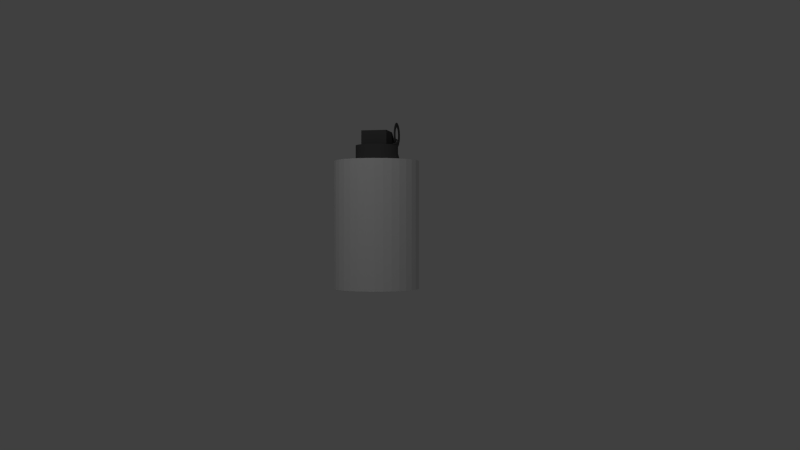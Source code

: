 # Source: KnockerZ_SmokeGrenade.blend  (saved by Blender 2.72.0; exported with 4.5.12 LTS)
import bpy
from mathutils import Matrix  # noqa: F401  (used for matrix-valued properties, if any)

bpy.ops.wm.read_factory_settings(use_empty=True)
scene = bpy.context.scene
scene.name = 'Scene'

# ---- collections
col_collection_1 = bpy.data.collections.new('Collection 1'); scene.collection.children.link(col_collection_1)

# ---- materials (node trees are filled in below, after node groups)
mat_toppart_material = bpy.data.materials.new('TopPart_Material')
mat_toppart_material.alpha_threshold = 0.0
mat_toppart_material.use_transparent_shadow = False
mat_toppart_material.diffuse_color = (0.0865, 0.0865, 0.0865, 1.0)
mat_toppart_material.roughness = 0.5
mat_mainpart_material = bpy.data.materials.new('MainPart_Material')
mat_mainpart_material.alpha_threshold = 0.0
mat_mainpart_material.use_transparent_shadow = False
mat_mainpart_material.roughness = 0.5

# ---- material node trees

# ---- world
world_world = bpy.data.worlds.new('World'); scene.world = world_world
world_world.color = (0.05088, 0.05088, 0.05088)
world_world.use_sun_shadow = False
world_world.sun_shadow_jitter_overblur = 0.0
world_world.cycles.sampling_method = 'MANUAL'
world_world.cycles.sample_map_resolution = 256

# ---- cameras
cam_camera = bpy.data.cameras.new('Camera')
cam_camera.clip_end = 100.0
cam_camera.lens = 35.0
cam_camera.sensor_width = 32.0
cam_camera.sensor_height = 18.0
cam_camera.display_size = 2.0
cam_camera.dof.focus_distance = 0.0
cam_camera.dof.aperture_fstop = 128.0

# ---- lights
light_spot = bpy.data.lights.new('Spot', 'SPOT')
light_spot.transmission_factor = 0.0
light_spot.energy = 100.0
light_spot.shadow_buffer_clip_start = 0.5
light_spot.shadow_soft_size = 0.1
light_spot.shadow_maximum_resolution = 0.006
light_spot.use_absolute_resolution = True
light_spot.cycles.use_multiple_importance_sampling = False
light_spot_006 = bpy.data.lights.new('Spot.006', 'SPOT')
light_spot_006.transmission_factor = 0.0
light_spot_006.energy = 100.0
light_spot_006.shadow_buffer_clip_start = 0.5
light_spot_006.shadow_soft_size = 0.1
light_spot_006.shadow_maximum_resolution = 0.006
light_spot_006.use_absolute_resolution = True
light_spot_006.cycles.use_multiple_importance_sampling = False
light_spot_001 = bpy.data.lights.new('Spot.001', 'SPOT')
light_spot_001.transmission_factor = 0.0
light_spot_001.energy = 100.0
light_spot_001.shadow_buffer_clip_start = 0.5
light_spot_001.shadow_soft_size = 0.1
light_spot_001.shadow_maximum_resolution = 0.006
light_spot_001.use_absolute_resolution = True
light_spot_001.cycles.use_multiple_importance_sampling = False

# ---- meshes
me_torus = bpy.data.meshes.new('Torus')
me_torus.from_pydata([(0.3242, 0.3939, -2.665), (0.4492, 0.465, -2.594), (0.5407, 0.6591, -2.4), (0.5742, 0.9242, -2.135), (0.5407, 1.189, -1.869), (0.4492, 1.384, -1.675), (0.3242, 1.455, -1.604), (0.1992, 1.384, -1.675), (0.1076, 1.189, -1.869), (0.07415, 0.9242, -2.135), (0.1076, 0.6591, -2.4), (0.1992, 0.465, -2.594), (0.3242, 0.7627, -2.988), (0.4492, 0.8239, -2.909), (0.5407, 0.991, -2.691), (0.5742, 1.219, -2.393), (0.5407, 1.448, -2.096), (0.4492, 1.615, -1.878), (0.3242, 1.676, -1.798), (0.1992, 1.615, -1.878), (0.1076, 1.448, -2.096), (0.07415, 1.219, -2.393), (0.1076, 0.991, -2.691), (0.1992, 0.8239, -2.909), (0.3242, 1.171, -3.261), (0.4492, 1.221, -3.174), (0.5407, 1.358, -2.936), (0.5742, 1.546, -2.611), (0.5407, 1.733, -2.287), (0.4492, 1.87, -2.049), (0.3242, 1.921, -1.962), (0.1992, 1.87, -2.049), (0.1076, 1.733, -2.287), (0.07415, 1.546, -2.611), (0.1076, 1.358, -2.936), (0.1992, 1.221, -3.174), (0.3242, 1.611, -3.478), (0.4492, 1.649, -3.385), (0.5407, 1.754, -3.131), (0.5742, 1.898, -2.785), (0.5407, 2.041, -2.439), (0.4492, 2.146, -2.185), (0.3242, 2.185, -2.092), (0.1992, 2.146, -2.185), (0.1076, 2.041, -2.439), (0.07415, 1.898, -2.785), (0.1076, 1.754, -3.131), (0.1992, 1.649, -3.385), (0.3242, 2.075, -3.636), (0.4492, 2.101, -3.539), (0.5407, 2.172, -3.273), (0.5742, 2.269, -2.911), (0.5407, 2.366, -2.549), (0.4492, 2.437, -2.284), (0.3242, 2.463, -2.187), (0.1992, 2.437, -2.284), (0.1076, 2.366, -2.549), (0.07415, 2.269, -2.911), (0.1076, 2.172, -3.273), (0.1992, 2.101, -3.539), (0.3242, 2.556, -3.731), (0.4492, 2.569, -3.632), (0.5407, 2.605, -3.359), (0.5742, 2.654, -2.988), (0.5407, 2.703, -2.616), (0.4492, 2.739, -2.344), (0.3242, 2.752, -2.244), (0.1992, 2.739, -2.344), (0.1076, 2.703, -2.616), (0.07415, 2.654, -2.988), (0.1076, 2.605, -3.359), (0.1992, 2.569, -3.632), (0.3242, 3.046, -3.763), (0.4492, 3.046, -3.663), (0.5407, 3.046, -3.388), (0.5742, 3.046, -3.013), (0.5407, 3.046, -2.638), (0.4492, 3.046, -2.364), (0.3242, 3.046, -2.263), (0.1992, 3.046, -2.364), (0.1076, 3.046, -2.638), (0.07415, 3.046, -3.013), (0.1076, 3.046, -3.388), (0.1992, 3.046, -3.663), (0.3242, 3.535, -3.731), (0.4492, 3.522, -3.632), (0.5407, 3.486, -3.359), (0.5742, 3.437, -2.988), (0.5407, 3.388, -2.616), (0.4492, 3.352, -2.344), (0.3242, 3.339, -2.244), (0.1992, 3.352, -2.344), (0.1076, 3.388, -2.616), (0.07415, 3.437, -2.988), (0.1076, 3.486, -3.359), (0.1992, 3.522, -3.632), (0.3242, 4.016, -3.636), (0.4492, 3.99, -3.539), (0.5407, 3.919, -3.273), (0.5742, 3.822, -2.911), (0.5407, 3.725, -2.549), (0.4492, 3.654, -2.284), (0.3242, 3.628, -2.187), (0.1992, 3.654, -2.284), (0.1076, 3.725, -2.549), (0.07415, 3.822, -2.911), (0.1076, 3.919, -3.273), (0.1992, 3.99, -3.539), (0.3242, 4.481, -3.478), (0.4492, 4.442, -3.385), (0.5407, 4.337, -3.131), (0.5742, 4.194, -2.785), (0.5407, 4.05, -2.439), (0.4492, 3.945, -2.185), (0.3242, 3.907, -2.092), (0.1992, 3.945, -2.185), (0.1076, 4.05, -2.439), (0.07415, 4.194, -2.785), (0.1076, 4.337, -3.131), (0.1992, 4.442, -3.385), (0.3242, 4.921, -3.261), (0.4492, 4.87, -3.174), (0.5407, 4.733, -2.936), (0.5742, 4.546, -2.611), (0.5407, 4.358, -2.287), (0.4492, 4.221, -2.049), (0.3242, 4.171, -1.962), (0.1992, 4.221, -2.049), (0.1076, 4.358, -2.287), (0.07415, 4.546, -2.611), (0.1076, 4.733, -2.936), (0.1992, 4.87, -3.174), (0.3242, 5.328, -2.988), (0.4492, 5.267, -2.909), (0.5407, 5.1, -2.691), (0.5742, 4.872, -2.393), (0.5407, 4.644, -2.096), (0.4492, 4.476, -1.878), (0.3242, 4.415, -1.798), (0.1992, 4.476, -1.878), (0.1076, 4.644, -2.096), (0.07415, 4.872, -2.393), (0.1076, 5.1, -2.691), (0.1992, 5.267, -2.909), (0.3242, 5.697, -2.665), (0.4492, 5.626, -2.594), (0.5407, 5.432, -2.4), (0.5742, 5.167, -2.135), (0.5407, 4.902, -1.869), (0.4492, 4.708, -1.675), (0.3242, 4.637, -1.604), (0.1992, 4.708, -1.675), (0.1076, 4.902, -1.869), (0.07415, 5.167, -2.135), (0.1076, 5.432, -2.4), (0.1992, 5.626, -2.594), (0.3242, 6.021, -2.296), (0.4492, 5.941, -2.235), (0.5407, 5.723, -2.068), (0.5742, 5.426, -1.84), (0.5407, 5.128, -1.611), (0.4492, 4.91, -1.444), (0.3242, 4.831, -1.383), (0.1992, 4.91, -1.444), (0.1076, 5.128, -1.611), (0.07415, 5.426, -1.84), (0.1076, 5.723, -2.068), (0.1992, 5.941, -2.235), (0.3242, 6.293, -1.888), (0.4492, 6.206, -1.838), (0.5407, 5.968, -1.701), (0.5742, 5.644, -1.513), (0.5407, 5.319, -1.326), (0.4492, 5.081, -1.189), (0.3242, 4.994, -1.138), (0.1992, 5.081, -1.189), (0.1076, 5.319, -1.326), (0.07415, 5.644, -1.513), (0.1076, 5.968, -1.701), (0.1992, 6.206, -1.838), (0.3242, 6.51, -1.448), (0.4492, 6.417, -1.41), (0.5407, 6.164, -1.305), (0.5742, 5.817, -1.161), (0.5407, 5.471, -1.018), (0.4492, 5.217, -0.9128), (0.3242, 5.124, -0.8744), (0.1992, 5.217, -0.9128), (0.1076, 5.471, -1.018), (0.07415, 5.817, -1.161), (0.1076, 6.164, -1.305), (0.1992, 6.417, -1.41), (0.3242, 6.668, -0.9839), (0.4492, 6.571, -0.9579), (0.5407, 6.306, -0.8869), (0.5742, 5.943, -0.7898), (0.5407, 5.581, -0.6927), (0.4492, 5.316, -0.6217), (0.3242, 5.219, -0.5957), (0.1992, 5.316, -0.6217), (0.1076, 5.581, -0.6927), (0.07415, 5.943, -0.7898), (0.1076, 6.306, -0.8869), (0.1992, 6.571, -0.9579), (0.3242, 6.763, -0.5028), (0.4492, 6.664, -0.4897), (0.5407, 6.392, -0.4539), (0.5742, 6.02, -0.4049), (0.5407, 5.648, -0.356), (0.4492, 5.376, -0.3201), (0.3242, 5.276, -0.307), (0.1992, 5.376, -0.3201), (0.1076, 5.648, -0.356), (0.07415, 6.02, -0.4049), (0.1076, 6.392, -0.4539), (0.1992, 6.664, -0.4897), (0.3242, 6.796, -0.01334), (0.4492, 6.695, -0.01334), (0.5407, 6.421, -0.01334), (0.5742, 6.046, -0.01334), (0.5407, 5.671, -0.01334), (0.4492, 5.396, -0.01334), (0.3242, 5.296, -0.01334), (0.1992, 5.396, -0.01334), (0.1076, 5.671, -0.01334), (0.07415, 6.046, -0.01334), (0.1076, 6.421, -0.01334), (0.1992, 6.695, -0.01334), (0.3242, 6.763, 0.4761), (0.4492, 6.664, 0.463), (0.5407, 6.392, 0.4272), (0.5742, 6.02, 0.3782), (0.5407, 5.648, 0.3293), (0.4492, 5.376, 0.2935), (0.3242, 5.276, 0.2803), (0.1992, 5.376, 0.2935), (0.1076, 5.648, 0.3293), (0.07415, 6.02, 0.3782), (0.1076, 6.392, 0.4272), (0.1992, 6.664, 0.463), (0.3242, 6.668, 0.9572), (0.4492, 6.571, 0.9312), (0.5407, 6.306, 0.8602), (0.5742, 5.943, 0.7631), (0.5407, 5.581, 0.6661), (0.4492, 5.316, 0.595), (0.3242, 5.219, 0.569), (0.1992, 5.316, 0.595), (0.1076, 5.581, 0.6661), (0.07415, 5.943, 0.7631), (0.1076, 6.306, 0.8602), (0.1992, 6.571, 0.9312), (0.3242, 6.51, 1.422), (0.4492, 6.417, 1.383), (0.5407, 6.164, 1.278), (0.5742, 5.817, 1.135), (0.5407, 5.471, 0.9912), (0.4492, 5.217, 0.8861), (0.3242, 5.124, 0.8477), (0.1992, 5.217, 0.8861), (0.1076, 5.471, 0.9912), (0.07415, 5.817, 1.135), (0.1076, 6.164, 1.278), (0.1992, 6.417, 1.383), (0.3242, 6.293, 1.862), (0.4492, 6.206, 1.811), (0.5407, 5.968, 1.674), (0.5742, 5.644, 1.487), (0.5407, 5.319, 1.299), (0.4492, 5.081, 1.162), (0.3242, 4.994, 1.112), (0.1992, 5.081, 1.162), (0.1076, 5.319, 1.299), (0.07415, 5.644, 1.487), (0.1076, 5.968, 1.674), (0.1992, 6.206, 1.811), (0.3242, 6.021, 2.27), (0.4492, 5.941, 2.208), (0.5407, 5.723, 2.041), (0.5742, 5.426, 1.813), (0.5407, 5.128, 1.585), (0.4492, 4.91, 1.418), (0.3242, 4.831, 1.356), (0.1992, 4.91, 1.418), (0.1076, 5.128, 1.585), (0.07415, 5.426, 1.813), (0.1076, 5.723, 2.041), (0.1992, 5.941, 2.208), (0.3242, 5.697, 2.638), (0.4492, 5.626, 2.567), (0.5407, 5.432, 2.373), (0.5742, 5.167, 2.108), (0.5407, 4.902, 1.843), (0.4492, 4.708, 1.649), (0.3242, 4.637, 1.578), (0.1992, 4.708, 1.649), (0.1076, 4.902, 1.843), (0.07415, 5.167, 2.108), (0.1076, 5.432, 2.373), (0.1992, 5.626, 2.567), (0.3242, 5.328, 2.962), (0.4492, 5.267, 2.882), (0.5407, 5.1, 2.664), (0.5742, 4.872, 2.367), (0.5407, 4.644, 2.069), (0.4492, 4.476, 1.851), (0.3242, 4.415, 1.772), (0.1992, 4.476, 1.851), (0.1076, 4.644, 2.069), (0.07415, 4.872, 2.367), (0.1076, 5.1, 2.664), (0.1992, 5.267, 2.882), (0.3242, 4.921, 3.234), (0.4492, 4.87, 3.147), (0.5407, 4.733, 2.909), (0.5742, 4.546, 2.585), (0.5407, 4.358, 2.26), (0.4492, 4.221, 2.022), (0.3242, 4.171, 1.935), (0.1992, 4.221, 2.022), (0.1076, 4.358, 2.26), (0.07415, 4.546, 2.585), (0.1076, 4.733, 2.909), (0.1992, 4.87, 3.147), (0.3242, 4.481, 3.451), (0.4492, 4.442, 3.358), (0.5407, 4.337, 3.105), (0.5742, 4.194, 2.758), (0.5407, 4.05, 2.412), (0.4492, 3.945, 2.158), (0.3242, 3.907, 2.065), (0.1992, 3.945, 2.158), (0.1076, 4.05, 2.412), (0.07415, 4.194, 2.758), (0.1076, 4.337, 3.105), (0.1992, 4.442, 3.358), (0.3242, 4.016, 3.609), (0.4492, 3.99, 3.512), (0.5407, 3.919, 3.247), (0.5742, 3.822, 2.884), (0.5407, 3.725, 2.522), (0.4492, 3.654, 2.257), (0.3242, 3.628, 2.16), (0.1992, 3.654, 2.257), (0.1076, 3.725, 2.522), (0.07415, 3.822, 2.884), (0.1076, 3.919, 3.247), (0.1992, 3.99, 3.512), (0.3242, 3.535, 3.705), (0.4492, 3.522, 3.605), (0.5407, 3.486, 3.333), (0.5742, 3.437, 2.961), (0.5407, 3.388, 2.589), (0.4492, 3.352, 2.317), (0.3242, 3.339, 2.217), (0.1992, 3.352, 2.317), (0.1076, 3.388, 2.589), (0.07415, 3.437, 2.961), (0.1076, 3.486, 3.333), (0.1992, 3.522, 3.605), (0.3242, 3.046, 3.737), (0.4492, 3.046, 3.636), (0.5407, 3.046, 3.362), (0.5742, 3.046, 2.987), (0.5407, 3.046, 2.612), (0.4492, 3.046, 2.337), (0.3242, 3.046, 2.237), (0.1992, 3.046, 2.337), (0.1076, 3.046, 2.612), (0.07415, 3.046, 2.987), (0.1076, 3.046, 3.362), (0.1992, 3.046, 3.636), (0.3242, 2.556, 3.705), (0.4492, 2.569, 3.605), (0.5407, 2.605, 3.333), (0.5742, 2.654, 2.961), (0.5407, 2.703, 2.589), (0.4492, 2.739, 2.317), (0.3242, 2.752, 2.217), (0.1992, 2.739, 2.317), (0.1076, 2.703, 2.589), (0.07415, 2.654, 2.961), (0.1076, 2.605, 3.333), (0.1992, 2.569, 3.605), (0.3242, 2.075, 3.609), (0.4492, 2.101, 3.512), (0.5407, 2.172, 3.247), (0.5742, 2.269, 2.884), (0.5407, 2.366, 2.522), (0.4492, 2.437, 2.257), (0.3242, 2.463, 2.16), (0.1992, 2.437, 2.257), (0.1076, 2.366, 2.522), (0.07415, 2.269, 2.884), (0.1076, 2.172, 3.247), (0.1992, 2.101, 3.512), (0.3242, 1.611, 3.451), (0.4492, 1.649, 3.358), (0.5407, 1.754, 3.105), (0.5742, 1.898, 2.758), (0.5407, 2.041, 2.412), (0.4492, 2.146, 2.158), (0.3242, 2.185, 2.065), (0.1992, 2.146, 2.158), (0.1076, 2.041, 2.412), (0.07415, 1.898, 2.758), (0.1076, 1.754, 3.105), (0.1992, 1.649, 3.358), (0.3242, 1.171, 3.234), (0.4492, 1.221, 3.147), (0.5407, 1.358, 2.909), (0.5742, 1.546, 2.585), (0.5407, 1.733, 2.26), (0.4492, 1.87, 2.022), (0.3242, 1.921, 1.935), (0.1992, 1.87, 2.022), (0.1076, 1.733, 2.26), (0.07415, 1.546, 2.585), (0.1076, 1.358, 2.909), (0.1992, 1.221, 3.147), (0.3242, 0.7627, 2.962), (0.4492, 0.8239, 2.882), (0.5407, 0.991, 2.664), (0.5742, 1.219, 2.367), (0.5407, 1.448, 2.069), (0.4492, 1.615, 1.851), (0.3242, 1.676, 1.772), (0.1992, 1.615, 1.851), (0.1076, 1.448, 2.069), (0.07415, 1.219, 2.367), (0.1076, 0.991, 2.664), (0.1992, 0.8239, 2.882), (0.3242, 0.3939, 2.638), (0.4492, 0.465, 2.567), (0.5407, 0.6591, 2.373), (0.5742, 0.9242, 2.108), (0.5407, 1.189, 1.843), (0.4492, 1.384, 1.649), (0.3242, 1.455, 1.578), (0.1992, 1.384, 1.649), (0.1076, 1.189, 1.843), (0.07415, 0.9242, 2.108), (0.1076, 0.6591, 2.373), (0.1992, 0.465, 2.567), (0.3242, 0.07049, 2.27), (0.4492, 0.1502, 2.208), (0.5407, 0.368, 2.041), (0.5742, 0.6655, 1.813), (0.5407, 0.963, 1.585), (0.4492, 1.181, 1.418), (0.3242, 1.261, 1.356), (0.1992, 1.181, 1.418), (0.1076, 0.963, 1.585), (0.07415, 0.6655, 1.813), (0.1076, 0.368, 2.041), (0.1992, 0.1502, 2.208), (0.3242, -0.202, 1.862), (0.4492, -0.115, 1.811), (0.5407, 0.1227, 1.674), (0.5742, 0.4475, 1.487), (0.5407, 0.7722, 1.299), (0.4492, 1.01, 1.162), (0.3242, 1.097, 1.112), (0.1992, 1.01, 1.162), (0.1076, 0.7722, 1.299), (0.07415, 0.4475, 1.487), (0.1076, 0.1227, 1.674), (0.1992, -0.115, 1.811), (0.3242, -0.419, 1.422), (0.4492, -0.3262, 1.383), (0.5407, -0.07253, 1.278), (0.5742, 0.2739, 1.135), (0.5407, 0.6204, 0.9912), (0.4492, 0.874, 0.8861), (0.3242, 0.9668, 0.8477), (0.1992, 0.874, 0.8861), (0.1076, 0.6204, 0.9912), (0.07415, 0.2739, 1.135), (0.1076, -0.07253, 1.278), (0.1992, -0.3262, 1.383), (0.3242, -0.5767, 0.9572), (0.4492, -0.4796, 0.9312), (0.5407, -0.2144, 0.8602), (0.5742, 0.1478, 0.7631), (0.5407, 0.51, 0.6661), (0.4492, 0.7752, 0.595), (0.3242, 0.8722, 0.569), (0.1992, 0.7752, 0.595), (0.1076, 0.51, 0.6661), (0.07415, 0.1478, 0.7631), (0.1076, -0.2144, 0.8602), (0.1992, -0.4796, 0.9312), (0.3242, -0.6724, 0.4761), (0.4492, -0.5727, 0.463), (0.5407, -0.3006, 0.4272), (0.5742, 0.07123, 0.3782), (0.5407, 0.443, 0.3293), (0.4492, 0.7152, 0.2935), (0.3242, 0.8148, 0.2803), (0.1992, 0.7152, 0.2935), (0.1076, 0.443, 0.3293), (0.07415, 0.07123, 0.3782), (0.1076, -0.3006, 0.4272), (0.1992, -0.5727, 0.463), (0.3242, -0.7044, -0.01334), (0.4492, -0.604, -0.01334), (0.5407, -0.3294, -0.01334), (0.5742, 0.04557, -0.01334), (0.5407, 0.4206, -0.01334), (0.4492, 0.6951, -0.01334), (0.3242, 0.7956, -0.01334), (0.1992, 0.6951, -0.01334), (0.1076, 0.4206, -0.01334), (0.07415, 0.04557, -0.01334), (0.1076, -0.3294, -0.01334), (0.1992, -0.604, -0.01334), (0.3242, -0.6724, -0.5028), (0.4492, -0.5727, -0.4897), (0.5407, -0.3006, -0.4539), (0.5742, 0.07123, -0.4049), (0.5407, 0.443, -0.356), (0.4492, 0.7152, -0.3201), (0.3242, 0.8148, -0.307), (0.1992, 0.7152, -0.3201), (0.1076, 0.443, -0.356), (0.07415, 0.07123, -0.4049), (0.1076, -0.3006, -0.4539), (0.1992, -0.5727, -0.4897), (0.3242, -0.5767, -0.9839), (0.4492, -0.4796, -0.9579), (0.5407, -0.2144, -0.8869), (0.5742, 0.1478, -0.7898), (0.5407, 0.51, -0.6927), (0.4492, 0.7752, -0.6217), (0.3242, 0.8722, -0.5957), (0.1992, 0.7752, -0.6217), (0.1076, 0.51, -0.6927), (0.07415, 0.1478, -0.7898), (0.1076, -0.2144, -0.8869), (0.1992, -0.4796, -0.9579), (0.3242, -0.419, -1.448), (0.4492, -0.3262, -1.41), (0.5407, -0.07253, -1.305), (0.5742, 0.2739, -1.161), (0.5407, 0.6204, -1.018), (0.4492, 0.874, -0.9128), (0.3242, 0.9668, -0.8744), (0.1992, 0.874, -0.9128), (0.1076, 0.6204, -1.018), (0.07415, 0.2739, -1.161), (0.1076, -0.07253, -1.305), (0.1992, -0.3262, -1.41), (0.3242, -0.202, -1.888), (0.4492, -0.115, -1.838), (0.5407, 0.1227, -1.701), (0.5742, 0.4475, -1.513), (0.5407, 0.7722, -1.326), (0.4492, 1.01, -1.189), (0.3242, 1.097, -1.138), (0.1992, 1.01, -1.189), (0.1076, 0.7722, -1.326), (0.07415, 0.4475, -1.513), (0.1076, 0.1227, -1.701), (0.1992, -0.115, -1.838), (0.3242, 0.07049, -2.296), (0.4492, 0.1502, -2.235), (0.5407, 0.368, -2.068), (0.5742, 0.6655, -1.84), (0.5407, 0.963, -1.611), (0.4492, 1.181, -1.444), (0.3242, 1.261, -1.383), (0.1992, 1.181, -1.444), (0.1076, 0.963, -1.611), (0.07415, 0.6655, -1.84), (0.1076, 0.368, -2.068), (0.1992, 0.1502, -2.235), (1.25, 0.0, 0.0), (1.217, 0.0, 0.125), (1.125, 0.0, 0.2165), (1.0, 0.0, 0.25), (0.875, 0.0, 0.2165), (0.7835, 0.0, 0.125), (0.75, 0.0, 3.062e-17), (0.7835, 0.0, -0.125), (0.875, 0.0, -0.2165), (1.0, 0.0, -0.25), (1.125, 0.0, -0.2165), (1.217, 0.0, -0.125), (1.239, 0.1632, 0.0), (1.206, 0.1588, 0.125), (1.115, 0.1468, 0.2165), (0.9914, 0.1305, 0.25), (0.8675, 0.1142, 0.2165), (0.7768, 0.1023, 0.125), (0.7436, 0.09789, 3.062e-17), (0.7768, 0.1023, -0.125), (0.8675, 0.1142, -0.2165), (0.9914, 0.1305, -0.25), (1.115, 0.1468, -0.2165), (1.206, 0.1588, -0.125), (1.207, 0.3235, 0.0), (1.175, 0.3149, 0.125), (1.087, 0.2912, 0.2165), (0.9659, 0.2588, 0.25), (0.8452, 0.2265, 0.2165), (0.7568, 0.2028, 0.125), (0.7244, 0.1941, 3.062e-17), (0.7568, 0.2028, -0.125), (0.8452, 0.2265, -0.2165), (0.9659, 0.2588, -0.25), (1.087, 0.2912, -0.2165), (1.175, 0.3149, -0.125), (1.155, 0.4784, 0.0), (1.124, 0.4655, 0.125), (1.039, 0.4305, 0.2165), (0.9239, 0.3827, 0.25), (0.8084, 0.3348, 0.2165), (0.7239, 0.2998, 0.125), (0.6929, 0.287, 3.062e-17), (0.7239, 0.2998, -0.125), (0.8084, 0.3348, -0.2165), (0.9239, 0.3827, -0.25), (1.039, 0.4305, -0.2165), (1.124, 0.4655, -0.125), (1.083, 0.625, 0.0), (1.054, 0.6083, 0.125), (0.9743, 0.5625, 0.2165), (0.866, 0.5, 0.25), (0.7578, 0.4375, 0.2165), (0.6785, 0.3917, 0.125), (0.6495, 0.375, 3.062e-17), (0.6785, 0.3917, -0.125), (0.7578, 0.4375, -0.2165), (0.866, 0.5, -0.25), (0.9743, 0.5625, -0.2165), (1.054, 0.6083, -0.125), (0.9917, 0.761, 0.0), (0.9651, 0.7406, 0.125), (0.8925, 0.6849, 0.2165), (0.7934, 0.6088, 0.25), (0.6942, 0.5327, 0.2165), (0.6216, 0.477, 0.125), (0.595, 0.4566, 3.062e-17), (0.6216, 0.477, -0.125), (0.6942, 0.5327, -0.2165), (0.7934, 0.6088, -0.25), (0.8925, 0.6849, -0.2165), (0.9651, 0.7406, -0.125), (0.8839, 0.8839, 0.0), (0.8602, 0.8602, 0.125), (0.7955, 0.7955, 0.2165), (0.7071, 0.7071, 0.25), (0.6187, 0.6187, 0.2165), (0.554, 0.554, 0.125), (0.5303, 0.5303, 3.062e-17), (0.554, 0.554, -0.125), (0.6187, 0.6187, -0.2165), (0.7071, 0.7071, -0.25), (0.7955, 0.7955, -0.2165), (0.8602, 0.8602, -0.125), (0.761, 0.9917, 0.0), (0.7406, 0.9651, 0.125), (0.6849, 0.8925, 0.2165), (0.6088, 0.7934, 0.25), (0.5327, 0.6942, 0.2165), (0.477, 0.6216, 0.125), (0.4566, 0.595, 3.062e-17), (0.477, 0.6216, -0.125), (0.5327, 0.6942, -0.2165), (0.6088, 0.7934, -0.25), (0.6849, 0.8925, -0.2165), (0.7406, 0.9651, -0.125), (0.625, 1.083, 0.0), (0.6083, 1.054, 0.125), (0.5625, 0.9743, 0.2165), (0.5, 0.866, 0.25), (0.4375, 0.7578, 0.2165), (0.3917, 0.6785, 0.125), (0.375, 0.6495, 3.062e-17), (0.3917, 0.6785, -0.125), (0.4375, 0.7578, -0.2165), (0.5, 0.866, -0.25), (0.5625, 0.9743, -0.2165), (0.6083, 1.054, -0.125), (0.4784, 1.155, 0.0), (0.4655, 1.124, 0.125), (0.4305, 1.039, 0.2165), (0.3827, 0.9239, 0.25), (0.3348, 0.8084, 0.2165), (0.2998, 0.7239, 0.125), (0.287, 0.6929, 3.062e-17), (0.2998, 0.7239, -0.125), (0.3348, 0.8084, -0.2165), (0.3827, 0.9239, -0.25), (0.4305, 1.039, -0.2165), (0.4655, 1.124, -0.125), (0.3235, 1.207, 0.0), (0.3149, 1.175, 0.125), (0.2912, 1.087, 0.2165), (0.2588, 0.9659, 0.25), (0.2265, 0.8452, 0.2165), (0.2028, 0.7568, 0.125), (0.1941, 0.7244, 3.062e-17), (0.2028, 0.7568, -0.125), (0.2265, 0.8452, -0.2165), (0.2588, 0.9659, -0.25), (0.2912, 1.087, -0.2165), (0.3149, 1.175, -0.125), (0.1632, 1.239, 0.0), (0.1588, 1.206, 0.125), (0.1468, 1.115, 0.2165), (0.1305, 0.9914, 0.25), (0.1142, 0.8675, 0.2165), (0.1023, 0.7768, 0.125), (0.09789, 0.7436, 3.062e-17), (0.1023, 0.7768, -0.125), (0.1142, 0.8675, -0.2165), (0.1305, 0.9914, -0.25), (0.1468, 1.115, -0.2165), (0.1588, 1.206, -0.125), (5.96e-08, 1.25, 0.0), (1.192e-07, 1.217, 0.125), (1.192e-07, 1.125, 0.2165), (8.941e-08, 1.0, 0.25), (8.941e-08, 0.875, 0.2165), (5.96e-08, 0.7835, 0.125), (8.941e-08, 0.75, 3.062e-17), (5.96e-08, 0.7835, -0.125), (8.941e-08, 0.875, -0.2165), (8.941e-08, 1.0, -0.25), (1.192e-07, 1.125, -0.2165), (1.192e-07, 1.217, -0.125), (-0.1632, 1.239, 0.0), (-0.1588, 1.206, 0.125), (-0.1468, 1.115, 0.2165), (-0.1305, 0.9914, 0.25), (-0.1142, 0.8675, 0.2165), (-0.1023, 0.7768, 0.125), (-0.09789, 0.7436, 3.062e-17), (-0.1023, 0.7768, -0.125), (-0.1142, 0.8675, -0.2165), (-0.1305, 0.9914, -0.25), (-0.1468, 1.115, -0.2165), (-0.1588, 1.206, -0.125), (-0.3235, 1.207, 0.0), (-0.3149, 1.175, 0.125), (-0.2912, 1.087, 0.2165), (-0.2588, 0.9659, 0.25), (-0.2265, 0.8452, 0.2165), (-0.2028, 0.7568, 0.125), (-0.1941, 0.7244, 3.062e-17), (-0.2028, 0.7568, -0.125), (-0.2265, 0.8452, -0.2165), (-0.2588, 0.9659, -0.25), (-0.2912, 1.087, -0.2165), (-0.3149, 1.175, -0.125), (-0.4784, 1.155, 0.0), (-0.4655, 1.124, 0.125), (-0.4305, 1.039, 0.2165), (-0.3827, 0.9239, 0.25), (-0.3348, 0.8084, 0.2165), (-0.2998, 0.7239, 0.125), (-0.287, 0.6929, 3.062e-17), (-0.2998, 0.7239, -0.125), (-0.3348, 0.8084, -0.2165), (-0.3827, 0.9239, -0.25), (-0.4305, 1.039, -0.2165), (-0.4655, 1.124, -0.125), (-0.625, 1.083, 0.0), (-0.6083, 1.054, 0.125), (-0.5625, 0.9743, 0.2165), (-0.5, 0.866, 0.25), (-0.4375, 0.7578, 0.2165), (-0.3917, 0.6785, 0.125), (-0.375, 0.6495, 3.062e-17), (-0.3917, 0.6785, -0.125), (-0.4375, 0.7578, -0.2165), (-0.5, 0.866, -0.25), (-0.5625, 0.9743, -0.2165), (-0.6083, 1.054, -0.125), (-0.761, 0.9917, 0.0), (-0.7406, 0.9651, 0.125), (-0.6849, 0.8925, 0.2165), (-0.6088, 0.7934, 0.25), (-0.5327, 0.6942, 0.2165), (-0.477, 0.6216, 0.125), (-0.4566, 0.595, 3.062e-17), (-0.477, 0.6216, -0.125), (-0.5327, 0.6942, -0.2165), (-0.6088, 0.7934, -0.25), (-0.6849, 0.8925, -0.2165), (-0.7406, 0.9651, -0.125), (-0.8839, 0.8839, 0.0), (-0.8602, 0.8602, 0.125), (-0.7955, 0.7955, 0.2165), (-0.7071, 0.7071, 0.25), (-0.6187, 0.6187, 0.2165), (-0.554, 0.554, 0.125), (-0.5303, 0.5303, 3.062e-17), (-0.554, 0.554, -0.125), (-0.6187, 0.6187, -0.2165), (-0.7071, 0.7071, -0.25), (-0.7955, 0.7955, -0.2165), (-0.8602, 0.8602, -0.125), (-0.9917, 0.761, 0.0), (-0.9651, 0.7406, 0.125), (-0.8925, 0.6849, 0.2165), (-0.7934, 0.6088, 0.25), (-0.6942, 0.5327, 0.2165), (-0.6216, 0.477, 0.125), (-0.595, 0.4566, 3.062e-17), (-0.6216, 0.477, -0.125), (-0.6942, 0.5327, -0.2165), (-0.7934, 0.6088, -0.25), (-0.8925, 0.6849, -0.2165), (-0.9651, 0.7406, -0.125), (-1.083, 0.625, 0.0), (-1.054, 0.6083, 0.125), (-0.9743, 0.5625, 0.2165), (-0.866, 0.5, 0.25), (-0.7578, 0.4375, 0.2165), (-0.6785, 0.3917, 0.125), (-0.6495, 0.375, 3.062e-17), (-0.6785, 0.3917, -0.125), (-0.7578, 0.4375, -0.2165), (-0.866, 0.5, -0.25), (-0.9743, 0.5625, -0.2165), (-1.054, 0.6083, -0.125), (-1.155, 0.4784, 0.0), (-1.124, 0.4655, 0.125), (-1.039, 0.4305, 0.2165), (-0.9239, 0.3827, 0.25), (-0.8084, 0.3348, 0.2165), (-0.7239, 0.2998, 0.125), (-0.6929, 0.287, 3.062e-17), (-0.7239, 0.2998, -0.125), (-0.8084, 0.3348, -0.2165), (-0.9239, 0.3827, -0.25), (-1.039, 0.4305, -0.2165), (-1.124, 0.4655, -0.125), (-1.207, 0.3235, 0.0), (-1.175, 0.3149, 0.125), (-1.087, 0.2912, 0.2165), (-0.9659, 0.2588, 0.25), (-0.8452, 0.2265, 0.2165), (-0.7568, 0.2028, 0.125), (-0.7244, 0.1941, 3.062e-17), (-0.7568, 0.2028, -0.125), (-0.8452, 0.2265, -0.2165), (-0.9659, 0.2588, -0.25), (-1.087, 0.2912, -0.2165), (-1.175, 0.3149, -0.125), (-1.239, 0.1632, 0.0), (-1.206, 0.1588, 0.125), (-1.115, 0.1468, 0.2165), (-0.9914, 0.1305, 0.25), (-0.8675, 0.1142, 0.2165), (-0.7768, 0.1023, 0.125), (-0.7436, 0.09789, 3.062e-17), (-0.7768, 0.1023, -0.125), (-0.8675, 0.1142, -0.2165), (-0.9914, 0.1305, -0.25), (-1.115, 0.1468, -0.2165), (-1.206, 0.1588, -0.125), (-1.25, 1.093e-07, 0.0), (-1.217, 1.064e-07, 0.125), (-1.125, 9.835e-08, 0.2165), (-1.0, 8.742e-08, 0.25), (-0.875, 7.649e-08, 0.2165), (-0.7835, 6.85e-08, 0.125), (-0.75, 6.557e-08, 3.062e-17), (-0.7835, 6.85e-08, -0.125), (-0.875, 7.649e-08, -0.2165), (-1.0, 8.742e-08, -0.25), (-1.125, 9.835e-08, -0.2165), (-1.217, 1.064e-07, -0.125), (-1.239, -0.1632, 0.0), (-1.206, -0.1588, 0.125), (-1.115, -0.1468, 0.2165), (-0.9914, -0.1305, 0.25), (-0.8675, -0.1142, 0.2165), (-0.7768, -0.1023, 0.125), (-0.7436, -0.09789, 3.062e-17), (-0.7768, -0.1023, -0.125), (-0.8675, -0.1142, -0.2165), (-0.9914, -0.1305, -0.25), (-1.115, -0.1468, -0.2165), (-1.206, -0.1588, -0.125), (-1.207, -0.3235, 0.0), (-1.175, -0.3149, 0.125), (-1.087, -0.2912, 0.2165), (-0.9659, -0.2588, 0.25), (-0.8452, -0.2265, 0.2165), (-0.7568, -0.2028, 0.125), (-0.7244, -0.1941, 3.062e-17), (-0.7568, -0.2028, -0.125), (-0.8452, -0.2265, -0.2165), (-0.9659, -0.2588, -0.25), (-1.087, -0.2912, -0.2165), (-1.175, -0.3149, -0.125), (-1.155, -0.4784, 0.0), (-1.124, -0.4655, 0.125), (-1.039, -0.4305, 0.2165), (-0.9239, -0.3827, 0.25), (-0.8084, -0.3348, 0.2165), (-0.7239, -0.2998, 0.125), (-0.6929, -0.287, 3.062e-17), (-0.7239, -0.2998, -0.125), (-0.8084, -0.3348, -0.2165), (-0.9239, -0.3827, -0.25), (-1.039, -0.4305, -0.2165), (-1.124, -0.4655, -0.125), (-1.083, -0.625, 0.0), (-1.054, -0.6083, 0.125), (-0.9743, -0.5625, 0.2165), (-0.866, -0.5, 0.25), (-0.7578, -0.4375, 0.2165), (-0.6785, -0.3917, 0.125), (-0.6495, -0.375, 3.062e-17), (-0.6785, -0.3917, -0.125), (-0.7578, -0.4375, -0.2165), (-0.866, -0.5, -0.25), (-0.9743, -0.5625, -0.2165), (-1.054, -0.6083, -0.125), (-0.9917, -0.761, 0.0), (-0.9651, -0.7406, 0.125), (-0.8925, -0.6849, 0.2165), (-0.7934, -0.6088, 0.25), (-0.6942, -0.5327, 0.2165), (-0.6216, -0.477, 0.125), (-0.595, -0.4566, 3.062e-17), (-0.6216, -0.477, -0.125), (-0.6942, -0.5327, -0.2165), (-0.7934, -0.6088, -0.25), (-0.8925, -0.6849, -0.2165), (-0.9651, -0.7406, -0.125), (-0.8839, -0.8839, 0.0), (-0.8602, -0.8602, 0.125), (-0.7955, -0.7955, 0.2165), (-0.7071, -0.7071, 0.25), (-0.6187, -0.6187, 0.2165), (-0.554, -0.554, 0.125), (-0.5303, -0.5303, 3.062e-17), (-0.554, -0.554, -0.125), (-0.6187, -0.6187, -0.2165), (-0.7071, -0.7071, -0.25), (-0.7955, -0.7955, -0.2165), (-0.8602, -0.8602, -0.125), (-0.761, -0.9917, 0.0), (-0.7406, -0.9651, 0.125), (-0.6849, -0.8925, 0.2165), (-0.6088, -0.7934, 0.25), (-0.5327, -0.6942, 0.2165), (-0.477, -0.6216, 0.125), (-0.4566, -0.595, 3.062e-17), (-0.477, -0.6216, -0.125), (-0.5327, -0.6942, -0.2165), (-0.6088, -0.7934, -0.25), (-0.6849, -0.8925, -0.2165), (-0.7406, -0.9651, -0.125), (-0.625, -1.083, 0.0), (-0.6083, -1.054, 0.125), (-0.5625, -0.9743, 0.2165), (-0.5, -0.866, 0.25), (-0.4375, -0.7578, 0.2165), (-0.3917, -0.6785, 0.125), (-0.375, -0.6495, 3.062e-17), (-0.3917, -0.6785, -0.125), (-0.4375, -0.7578, -0.2165), (-0.5, -0.866, -0.25), (-0.5625, -0.9743, -0.2165), (-0.6083, -1.054, -0.125), (-0.4784, -1.155, 0.0), (-0.4655, -1.124, 0.125), (-0.4305, -1.039, 0.2165), (-0.3827, -0.9239, 0.25), (-0.3348, -0.8084, 0.2165), (-0.2998, -0.7239, 0.125), (-0.287, -0.6929, 3.062e-17), (-0.2998, -0.7239, -0.125), (-0.3348, -0.8084, -0.2165), (-0.3827, -0.9239, -0.25), (-0.4305, -1.039, -0.2165), (-0.4655, -1.124, -0.125), (-0.3235, -1.207, 0.0), (-0.3149, -1.175, 0.125), (-0.2912, -1.087, 0.2165), (-0.2588, -0.9659, 0.25), (-0.2265, -0.8452, 0.2165), (-0.2028, -0.7568, 0.125), (-0.1941, -0.7244, 3.062e-17), (-0.2028, -0.7568, -0.125), (-0.2265, -0.8452, -0.2165), (-0.2588, -0.9659, -0.25), (-0.2912, -1.087, -0.2165), (-0.3149, -1.175, -0.125), (-0.1632, -1.239, 0.0), (-0.1588, -1.206, 0.125), (-0.1468, -1.115, 0.2165), (-0.1305, -0.9914, 0.25), (-0.1142, -0.8675, 0.2165), (-0.1023, -0.7768, 0.125), (-0.0979, -0.7436, 3.062e-17), (-0.1023, -0.7768, -0.125), (-0.1142, -0.8675, -0.2165), (-0.1305, -0.9914, -0.25), (-0.1468, -1.115, -0.2165), (-0.1588, -1.206, -0.125), (5.96e-08, -1.25, 0.0), (1.192e-07, -1.217, 0.125), (1.192e-07, -1.125, 0.2165), (8.941e-08, -1.0, 0.25), (8.941e-08, -0.875, 0.2165), (5.96e-08, -0.7835, 0.125), (8.941e-08, -0.75, 3.062e-17), (5.96e-08, -0.7835, -0.125), (8.941e-08, -0.875, -0.2165), (8.941e-08, -1.0, -0.25), (1.192e-07, -1.125, -0.2165), (1.192e-07, -1.217, -0.125), (0.1632, -1.239, 0.0), (0.1588, -1.206, 0.125), (0.1468, -1.115, 0.2165), (0.1305, -0.9914, 0.25), (0.1142, -0.8675, 0.2165), (0.1023, -0.7768, 0.125), (0.09789, -0.7436, 3.062e-17), (0.1023, -0.7768, -0.125), (0.1142, -0.8675, -0.2165), (0.1305, -0.9914, -0.25), (0.1468, -1.115, -0.2165), (0.1588, -1.206, -0.125), (0.3235, -1.207, 0.0), (0.3149, -1.175, 0.125), (0.2912, -1.087, 0.2165), (0.2588, -0.9659, 0.25), (0.2265, -0.8452, 0.2165), (0.2028, -0.7568, 0.125), (0.1941, -0.7244, 3.062e-17), (0.2028, -0.7568, -0.125), (0.2265, -0.8452, -0.2165), (0.2588, -0.9659, -0.25), (0.2912, -1.087, -0.2165), (0.3149, -1.175, -0.125), (0.4784, -1.155, 0.0), (0.4655, -1.124, 0.125), (0.4305, -1.039, 0.2165), (0.3827, -0.9239, 0.25), (0.3348, -0.8084, 0.2165), (0.2998, -0.7239, 0.125), (0.287, -0.6929, 3.062e-17), (0.2998, -0.7239, -0.125), (0.3348, -0.8084, -0.2165), (0.3827, -0.9239, -0.25), (0.4305, -1.039, -0.2165), (0.4655, -1.124, -0.125), (0.625, -1.083, 0.0), (0.6083, -1.054, 0.125), (0.5625, -0.9743, 0.2165), (0.5, -0.866, 0.25), (0.4375, -0.7578, 0.2165), (0.3917, -0.6785, 0.125), (0.375, -0.6495, 3.062e-17), (0.3917, -0.6785, -0.125), (0.4375, -0.7578, -0.2165), (0.5, -0.866, -0.25), (0.5625, -0.9743, -0.2165), (0.6083, -1.054, -0.125), (0.761, -0.9917, 0.0), (0.7406, -0.9651, 0.125), (0.6849, -0.8925, 0.2165), (0.6088, -0.7934, 0.25), (0.5327, -0.6942, 0.2165), (0.477, -0.6216, 0.125), (0.4566, -0.595, 3.062e-17), (0.477, -0.6216, -0.125), (0.5327, -0.6942, -0.2165), (0.6088, -0.7934, -0.25), (0.6849, -0.8925, -0.2165), (0.7406, -0.9651, -0.125), (0.8839, -0.8839, 0.0), (0.8602, -0.8602, 0.125), (0.7955, -0.7955, 0.2165), (0.7071, -0.7071, 0.25), (0.6187, -0.6187, 0.2165), (0.554, -0.554, 0.125), (0.5303, -0.5303, 3.062e-17), (0.554, -0.554, -0.125), (0.6187, -0.6187, -0.2165), (0.7071, -0.7071, -0.25), (0.7955, -0.7955, -0.2165), (0.8602, -0.8602, -0.125), (0.9917, -0.761, 0.0), (0.9651, -0.7406, 0.125), (0.8925, -0.6849, 0.2165), (0.7934, -0.6088, 0.25), (0.6942, -0.5327, 0.2165), (0.6216, -0.477, 0.125), (0.595, -0.4566, 3.062e-17), (0.6216, -0.477, -0.125), (0.6942, -0.5327, -0.2165), (0.7934, -0.6088, -0.25), (0.8925, -0.6849, -0.2165), (0.9651, -0.7406, -0.125), (1.083, -0.625, 0.0), (1.054, -0.6083, 0.125), (0.9743, -0.5625, 0.2165), (0.866, -0.5, 0.25), (0.7578, -0.4375, 0.2165), (0.6785, -0.3917, 0.125), (0.6495, -0.375, 3.062e-17), (0.6785, -0.3917, -0.125), (0.7578, -0.4375, -0.2165), (0.866, -0.5, -0.25), (0.9743, -0.5625, -0.2165), (1.054, -0.6083, -0.125), (1.155, -0.4784, 0.0), (1.124, -0.4655, 0.125), (1.039, -0.4305, 0.2165), (0.9239, -0.3827, 0.25), (0.8084, -0.3348, 0.2165), (0.7239, -0.2998, 0.125), (0.6929, -0.287, 3.062e-17), (0.7239, -0.2998, -0.125), (0.8084, -0.3348, -0.2165), (0.9239, -0.3827, -0.25), (1.039, -0.4305, -0.2165), (1.124, -0.4655, -0.125), (1.207, -0.3235, 0.0), (1.175, -0.3149, 0.125), (1.087, -0.2912, 0.2165), (0.9659, -0.2588, 0.25), (0.8452, -0.2265, 0.2165), (0.7568, -0.2028, 0.125), (0.7244, -0.1941, 3.062e-17), (0.7568, -0.2028, -0.125), (0.8452, -0.2265, -0.2165), (0.9659, -0.2588, -0.25), (1.087, -0.2912, -0.2165), (1.175, -0.3149, -0.125), (1.239, -0.1632, 0.0), (1.206, -0.1588, 0.125), (1.115, -0.1468, 0.2165), (0.9914, -0.1305, 0.25), (0.8675, -0.1142, 0.2165), (0.7768, -0.1023, 0.125), (0.7436, -0.09789, 3.062e-17), (0.7768, -0.1023, -0.125), (0.8675, -0.1142, -0.2165), (0.9914, -0.1305, -0.25), (1.115, -0.1468, -0.2165), (1.206, -0.1588, -0.125), (-7.928, -15.04, -27.17), (-7.928, -14.15, -28.05), (-0.4282, -14.15, -28.05), (-0.4282, -15.04, -27.17), (-7.928, 2.641, -9.488), (-7.928, 3.525, -10.37), (-0.4282, 3.525, -10.37), (-0.4282, 2.641, -9.488), (-7.928, -9.326, 2.48), (-7.928, -4.023, -2.823), (-0.4282, -4.023, -2.823), (-0.4282, -9.326, 2.48), (-7.928, -4.023, 7.784), (-7.928, 1.28, 2.48), (-0.4282, 1.28, 2.48), (-0.4282, -4.023, 7.784), (-4.178, -8.743, -11.08), (-4.178, 0.09589, -2.24), (-2.959, -8.828, -10.99), (-2.959, 0.01098, -2.155), (-1.786, -9.079, -10.74), (-1.786, -0.2405, -1.903), (-0.7058, -9.488, -10.33), (-0.7058, -0.6489, -1.495), (0.2413, -10.04, -9.784), (0.2413, -1.199, -0.9453), (1.019, -10.71, -9.114), (1.019, -1.868, -0.2756), (1.596, -11.47, -8.35), (1.596, -2.632, 0.4885), (1.952, -12.3, -7.521), (1.952, -3.461, 1.318), (2.072, -13.16, -6.659), (2.072, -4.324, 2.18), (1.952, -14.02, -5.797), (1.952, -5.186, 3.042), (1.596, -14.85, -4.968), (1.596, -6.015, 3.871), (1.019, -15.62, -4.204), (1.019, -6.779, 4.635), (0.2413, -16.29, -3.534), (0.2413, -7.449, 5.305), (-0.7058, -16.84, -2.985), (-0.7058, -7.998, 5.854), (-1.786, -17.25, -2.576), (-1.786, -8.407, 6.263), (-2.959, -17.5, -2.325), (-2.959, -8.658, 6.514), (-4.178, -17.58, -2.24), (-4.178, -8.743, 6.599), (-5.397, -17.5, -2.325), (-5.397, -8.658, 6.514), (-6.57, -17.25, -2.576), (-6.57, -8.407, 6.263), (-7.65, -16.84, -2.985), (-7.65, -7.998, 5.854), (-8.598, -16.29, -3.534), (-8.598, -7.449, 5.305), (-9.375, -15.62, -4.204), (-9.375, -6.779, 4.635), (-9.952, -14.85, -4.968), (-9.952, -6.015, 3.871), (-10.31, -14.02, -5.797), (-10.31, -5.186, 3.042), (-10.43, -13.16, -6.659), (-10.43, -4.324, 2.18), (-10.31, -12.3, -7.521), (-10.31, -3.461, 1.318), (-9.952, -11.47, -8.35), (-9.952, -2.632, 0.4885), (-9.375, -10.71, -9.114), (-9.375, -1.868, -0.2756), (-8.598, -10.04, -9.784), (-8.598, -1.199, -0.9453), (-7.65, -9.488, -10.33), (-7.65, -0.6489, -1.495), (-6.57, -9.079, -10.74), (-6.57, -0.2405, -1.903), (-5.397, -8.828, -10.99), (-5.397, 0.01098, -2.155), (-7.928, -4.033, -2.813), (-7.928, 1.007, -7.853), (-0.4282, 1.007, -7.853), (-0.4282, -4.033, -2.813), (-7.928, 1.271, 2.49), (-7.928, 3.527, -10.37), (-0.4282, 3.527, -10.37), (-0.4282, 1.271, 2.49)], [], [(0, 12, 13, 1), (1, 13, 14, 2), (2, 14, 15, 3), (3, 15, 16, 4), (4, 16, 17, 5), (5, 17, 18, 6), (6, 18, 19, 7), (7, 19, 20, 8), (8, 20, 21, 9), (9, 21, 22, 10), (10, 22, 23, 11), (0, 11, 23, 12), (12, 24, 25, 13), (13, 25, 26, 14), (14, 26, 27, 15), (15, 27, 28, 16), (16, 28, 29, 17), (17, 29, 30, 18), (18, 30, 31, 19), (19, 31, 32, 20), (20, 32, 33, 21), (21, 33, 34, 22), (22, 34, 35, 23), (23, 35, 24, 12), (24, 36, 37, 25), (25, 37, 38, 26), (26, 38, 39, 27), (27, 39, 40, 28), (28, 40, 41, 29), (29, 41, 42, 30), (30, 42, 43, 31), (31, 43, 44, 32), (32, 44, 45, 33), (33, 45, 46, 34), (34, 46, 47, 35), (35, 47, 36, 24), (36, 48, 49, 37), (37, 49, 50, 38), (38, 50, 51, 39), (39, 51, 52, 40), (40, 52, 53, 41), (41, 53, 54, 42), (42, 54, 55, 43), (43, 55, 56, 44), (44, 56, 57, 45), (45, 57, 58, 46), (46, 58, 59, 47), (47, 59, 48, 36), (48, 60, 61, 49), (49, 61, 62, 50), (50, 62, 63, 51), (51, 63, 64, 52), (52, 64, 65, 53), (53, 65, 66, 54), (54, 66, 67, 55), (55, 67, 68, 56), (56, 68, 69, 57), (57, 69, 70, 58), (58, 70, 71, 59), (59, 71, 60, 48), (60, 72, 73, 61), (61, 73, 74, 62), (62, 74, 75, 63), (63, 75, 76, 64), (64, 76, 77, 65), (65, 77, 78, 66), (66, 78, 79, 67), (67, 79, 80, 68), (68, 80, 81, 69), (69, 81, 82, 70), (70, 82, 83, 71), (71, 83, 72, 60), (72, 84, 85, 73), (73, 85, 86, 74), (74, 86, 87, 75), (75, 87, 88, 76), (76, 88, 89, 77), (77, 89, 90, 78), (78, 90, 91, 79), (79, 91, 92, 80), (80, 92, 93, 81), (81, 93, 94, 82), (82, 94, 95, 83), (83, 95, 84, 72), (84, 96, 97, 85), (85, 97, 98, 86), (86, 98, 99, 87), (87, 99, 100, 88), (88, 100, 101, 89), (89, 101, 102, 90), (90, 102, 103, 91), (91, 103, 104, 92), (92, 104, 105, 93), (93, 105, 106, 94), (94, 106, 107, 95), (95, 107, 96, 84), (96, 108, 109, 97), (97, 109, 110, 98), (98, 110, 111, 99), (99, 111, 112, 100), (100, 112, 113, 101), (101, 113, 114, 102), (102, 114, 115, 103), (103, 115, 116, 104), (104, 116, 117, 105), (105, 117, 118, 106), (106, 118, 119, 107), (107, 119, 108, 96), (108, 120, 121, 109), (109, 121, 122, 110), (110, 122, 123, 111), (111, 123, 124, 112), (112, 124, 125, 113), (113, 125, 126, 114), (114, 126, 127, 115), (115, 127, 128, 116), (116, 128, 129, 117), (117, 129, 130, 118), (118, 130, 131, 119), (119, 131, 120, 108), (120, 132, 133, 121), (121, 133, 134, 122), (122, 134, 135, 123), (123, 135, 136, 124), (124, 136, 137, 125), (125, 137, 138, 126), (126, 138, 139, 127), (127, 139, 140, 128), (128, 140, 141, 129), (129, 141, 142, 130), (130, 142, 143, 131), (131, 143, 132, 120), (132, 144, 145, 133), (133, 145, 146, 134), (134, 146, 147, 135), (135, 147, 148, 136), (136, 148, 149, 137), (137, 149, 150, 138), (138, 150, 151, 139), (139, 151, 152, 140), (140, 152, 153, 141), (141, 153, 154, 142), (142, 154, 155, 143), (143, 155, 144, 132), (144, 156, 157, 145), (145, 157, 158, 146), (146, 158, 159, 147), (147, 159, 160, 148), (148, 160, 161, 149), (149, 161, 162, 150), (150, 162, 163, 151), (151, 163, 164, 152), (152, 164, 165, 153), (153, 165, 166, 154), (154, 166, 167, 155), (155, 167, 156, 144), (156, 168, 169, 157), (157, 169, 170, 158), (158, 170, 171, 159), (159, 171, 172, 160), (160, 172, 173, 161), (161, 173, 174, 162), (162, 174, 175, 163), (163, 175, 176, 164), (164, 176, 177, 165), (165, 177, 178, 166), (166, 178, 179, 167), (167, 179, 168, 156), (168, 180, 181, 169), (169, 181, 182, 170), (170, 182, 183, 171), (171, 183, 184, 172), (172, 184, 185, 173), (173, 185, 186, 174), (174, 186, 187, 175), (175, 187, 188, 176), (176, 188, 189, 177), (177, 189, 190, 178), (178, 190, 191, 179), (179, 191, 180, 168), (180, 192, 193, 181), (181, 193, 194, 182), (182, 194, 195, 183), (183, 195, 196, 184), (184, 196, 197, 185), (185, 197, 198, 186), (186, 198, 199, 187), (187, 199, 200, 188), (188, 200, 201, 189), (189, 201, 202, 190), (190, 202, 203, 191), (191, 203, 192, 180), (192, 204, 205, 193), (193, 205, 206, 194), (194, 206, 207, 195), (195, 207, 208, 196), (196, 208, 209, 197), (197, 209, 210, 198), (198, 210, 211, 199), (199, 211, 212, 200), (200, 212, 213, 201), (201, 213, 214, 202), (202, 214, 215, 203), (203, 215, 204, 192), (204, 216, 217, 205), (205, 217, 218, 206), (206, 218, 219, 207), (207, 219, 220, 208), (208, 220, 221, 209), (209, 221, 222, 210), (210, 222, 223, 211), (211, 223, 224, 212), (212, 224, 225, 213), (213, 225, 226, 214), (214, 226, 227, 215), (215, 227, 216, 204), (216, 228, 229, 217), (217, 229, 230, 218), (218, 230, 231, 219), (219, 231, 232, 220), (220, 232, 233, 221), (221, 233, 234, 222), (222, 234, 235, 223), (223, 235, 236, 224), (224, 236, 237, 225), (225, 237, 238, 226), (226, 238, 239, 227), (227, 239, 228, 216), (228, 240, 241, 229), (229, 241, 242, 230), (230, 242, 243, 231), (231, 243, 244, 232), (232, 244, 245, 233), (233, 245, 246, 234), (234, 246, 247, 235), (235, 247, 248, 236), (236, 248, 249, 237), (237, 249, 250, 238), (238, 250, 251, 239), (239, 251, 240, 228), (240, 252, 253, 241), (241, 253, 254, 242), (242, 254, 255, 243), (243, 255, 256, 244), (244, 256, 257, 245), (245, 257, 258, 246), (246, 258, 259, 247), (247, 259, 260, 248), (248, 260, 261, 249), (249, 261, 262, 250), (250, 262, 263, 251), (251, 263, 252, 240), (252, 264, 265, 253), (253, 265, 266, 254), (254, 266, 267, 255), (255, 267, 268, 256), (256, 268, 269, 257), (257, 269, 270, 258), (258, 270, 271, 259), (259, 271, 272, 260), (260, 272, 273, 261), (261, 273, 274, 262), (262, 274, 275, 263), (263, 275, 264, 252), (264, 276, 277, 265), (265, 277, 278, 266), (266, 278, 279, 267), (267, 279, 280, 268), (268, 280, 281, 269), (269, 281, 282, 270), (270, 282, 283, 271), (271, 283, 284, 272), (272, 284, 285, 273), (273, 285, 286, 274), (274, 286, 287, 275), (275, 287, 276, 264), (276, 288, 289, 277), (277, 289, 290, 278), (278, 290, 291, 279), (279, 291, 292, 280), (280, 292, 293, 281), (281, 293, 294, 282), (282, 294, 295, 283), (283, 295, 296, 284), (284, 296, 297, 285), (285, 297, 298, 286), (286, 298, 299, 287), (287, 299, 288, 276), (288, 300, 301, 289), (289, 301, 302, 290), (290, 302, 303, 291), (291, 303, 304, 292), (292, 304, 305, 293), (293, 305, 306, 294), (294, 306, 307, 295), (295, 307, 308, 296), (296, 308, 309, 297), (297, 309, 310, 298), (298, 310, 311, 299), (299, 311, 300, 288), (300, 312, 313, 301), (301, 313, 314, 302), (302, 314, 315, 303), (303, 315, 316, 304), (304, 316, 317, 305), (305, 317, 318, 306), (306, 318, 319, 307), (307, 319, 320, 308), (308, 320, 321, 309), (309, 321, 322, 310), (310, 322, 323, 311), (311, 323, 312, 300), (312, 324, 325, 313), (313, 325, 326, 314), (314, 326, 327, 315), (315, 327, 328, 316), (316, 328, 329, 317), (317, 329, 330, 318), (318, 330, 331, 319), (319, 331, 332, 320), (320, 332, 333, 321), (321, 333, 334, 322), (322, 334, 335, 323), (323, 335, 324, 312), (324, 336, 337, 325), (325, 337, 338, 326), (326, 338, 339, 327), (327, 339, 340, 328), (328, 340, 341, 329), (329, 341, 342, 330), (330, 342, 343, 331), (331, 343, 344, 332), (332, 344, 345, 333), (333, 345, 346, 334), (334, 346, 347, 335), (335, 347, 336, 324), (336, 348, 349, 337), (337, 349, 350, 338), (338, 350, 351, 339), (339, 351, 352, 340), (340, 352, 353, 341), (341, 353, 354, 342), (342, 354, 355, 343), (343, 355, 356, 344), (344, 356, 357, 345), (345, 357, 358, 346), (346, 358, 359, 347), (347, 359, 348, 336), (348, 360, 361, 349), (349, 361, 362, 350), (350, 362, 363, 351), (351, 363, 364, 352), (352, 364, 365, 353), (353, 365, 366, 354), (354, 366, 367, 355), (355, 367, 368, 356), (356, 368, 369, 357), (357, 369, 370, 358), (358, 370, 371, 359), (359, 371, 360, 348), (360, 372, 373, 361), (361, 373, 374, 362), (362, 374, 375, 363), (363, 375, 376, 364), (364, 376, 377, 365), (365, 377, 378, 366), (366, 378, 379, 367), (367, 379, 380, 368), (368, 380, 381, 369), (369, 381, 382, 370), (370, 382, 383, 371), (371, 383, 372, 360), (372, 384, 385, 373), (373, 385, 386, 374), (374, 386, 387, 375), (375, 387, 388, 376), (376, 388, 389, 377), (377, 389, 390, 378), (378, 390, 391, 379), (379, 391, 392, 380), (380, 392, 393, 381), (381, 393, 394, 382), (382, 394, 395, 383), (383, 395, 384, 372), (384, 396, 397, 385), (385, 397, 398, 386), (386, 398, 399, 387), (387, 399, 400, 388), (388, 400, 401, 389), (389, 401, 402, 390), (390, 402, 403, 391), (391, 403, 404, 392), (392, 404, 405, 393), (393, 405, 406, 394), (394, 406, 407, 395), (395, 407, 396, 384), (396, 408, 409, 397), (397, 409, 410, 398), (398, 410, 411, 399), (399, 411, 412, 400), (400, 412, 413, 401), (401, 413, 414, 402), (402, 414, 415, 403), (403, 415, 416, 404), (404, 416, 417, 405), (405, 417, 418, 406), (406, 418, 419, 407), (407, 419, 408, 396), (408, 420, 421, 409), (409, 421, 422, 410), (410, 422, 423, 411), (411, 423, 424, 412), (412, 424, 425, 413), (413, 425, 426, 414), (414, 426, 427, 415), (415, 427, 428, 416), (416, 428, 429, 417), (417, 429, 430, 418), (418, 430, 431, 419), (419, 431, 420, 408), (420, 432, 433, 421), (421, 433, 434, 422), (422, 434, 435, 423), (423, 435, 436, 424), (424, 436, 437, 425), (425, 437, 438, 426), (426, 438, 439, 427), (427, 439, 440, 428), (428, 440, 441, 429), (429, 441, 442, 430), (430, 442, 443, 431), (431, 443, 432, 420), (432, 444, 445, 433), (433, 445, 446, 434), (434, 446, 447, 435), (435, 447, 448, 436), (436, 448, 449, 437), (437, 449, 450, 438), (438, 450, 451, 439), (439, 451, 452, 440), (440, 452, 453, 441), (441, 453, 454, 442), (442, 454, 455, 443), (443, 455, 444, 432), (444, 456, 457, 445), (445, 457, 458, 446), (446, 458, 459, 447), (447, 459, 460, 448), (448, 460, 461, 449), (449, 461, 462, 450), (450, 462, 463, 451), (451, 463, 464, 452), (452, 464, 465, 453), (453, 465, 466, 454), (454, 466, 467, 455), (455, 467, 456, 444), (456, 468, 469, 457), (457, 469, 470, 458), (458, 470, 471, 459), (459, 471, 472, 460), (460, 472, 473, 461), (461, 473, 474, 462), (462, 474, 475, 463), (463, 475, 476, 464), (464, 476, 477, 465), (465, 477, 478, 466), (466, 478, 479, 467), (467, 479, 468, 456), (468, 480, 481, 469), (469, 481, 482, 470), (470, 482, 483, 471), (471, 483, 484, 472), (472, 484, 485, 473), (473, 485, 486, 474), (474, 486, 487, 475), (475, 487, 488, 476), (476, 488, 489, 477), (477, 489, 490, 478), (478, 490, 491, 479), (479, 491, 480, 468), (480, 492, 493, 481), (481, 493, 494, 482), (482, 494, 495, 483), (483, 495, 496, 484), (484, 496, 497, 485), (485, 497, 498, 486), (486, 498, 499, 487), (487, 499, 500, 488), (488, 500, 501, 489), (489, 501, 502, 490), (490, 502, 503, 491), (491, 503, 492, 480), (492, 504, 505, 493), (493, 505, 506, 494), (494, 506, 507, 495), (495, 507, 508, 496), (496, 508, 509, 497), (497, 509, 510, 498), (498, 510, 511, 499), (499, 511, 512, 500), (500, 512, 513, 501), (501, 513, 514, 502), (502, 514, 515, 503), (503, 515, 504, 492), (504, 516, 517, 505), (505, 517, 518, 506), (506, 518, 519, 507), (507, 519, 520, 508), (508, 520, 521, 509), (509, 521, 522, 510), (510, 522, 523, 511), (511, 523, 524, 512), (512, 524, 525, 513), (513, 525, 526, 514), (514, 526, 527, 515), (515, 527, 516, 504), (516, 528, 529, 517), (517, 529, 530, 518), (518, 530, 531, 519), (519, 531, 532, 520), (520, 532, 533, 521), (521, 533, 534, 522), (522, 534, 535, 523), (523, 535, 536, 524), (524, 536, 537, 525), (525, 537, 538, 526), (526, 538, 539, 527), (527, 539, 528, 516), (528, 540, 541, 529), (529, 541, 542, 530), (530, 542, 543, 531), (531, 543, 544, 532), (532, 544, 545, 533), (533, 545, 546, 534), (534, 546, 547, 535), (535, 547, 548, 536), (536, 548, 549, 537), (537, 549, 550, 538), (538, 550, 551, 539), (539, 551, 540, 528), (540, 552, 553, 541), (541, 553, 554, 542), (542, 554, 555, 543), (543, 555, 556, 544), (544, 556, 557, 545), (545, 557, 558, 546), (546, 558, 559, 547), (547, 559, 560, 548), (548, 560, 561, 549), (549, 561, 562, 550), (550, 562, 563, 551), (551, 563, 552, 540), (552, 564, 565, 553), (553, 565, 566, 554), (554, 566, 567, 555), (555, 567, 568, 556), (556, 568, 569, 557), (557, 569, 570, 558), (558, 570, 571, 559), (559, 571, 572, 560), (560, 572, 573, 561), (561, 573, 574, 562), (562, 574, 575, 563), (563, 575, 564, 552), (564, 0, 1, 565), (565, 1, 2, 566), (566, 2, 3, 567), (567, 3, 4, 568), (568, 4, 5, 569), (569, 5, 6, 570), (570, 6, 7, 571), (571, 7, 8, 572), (572, 8, 9, 573), (573, 9, 10, 574), (574, 10, 11, 575), (575, 11, 0, 564), (576, 588, 589, 577), (577, 589, 590, 578), (578, 590, 591, 579), (579, 591, 592, 580), (580, 592, 593, 581), (581, 593, 594, 582), (582, 594, 595, 583), (583, 595, 596, 584), (584, 596, 597, 585), (585, 597, 598, 586), (586, 598, 599, 587), (576, 587, 599, 588), (588, 600, 601, 589), (589, 601, 602, 590), (590, 602, 603, 591), (591, 603, 604, 592), (592, 604, 605, 593), (593, 605, 606, 594), (594, 606, 607, 595), (595, 607, 608, 596), (596, 608, 609, 597), (597, 609, 610, 598), (598, 610, 611, 599), (599, 611, 600, 588), (600, 612, 613, 601), (601, 613, 614, 602), (602, 614, 615, 603), (603, 615, 616, 604), (604, 616, 617, 605), (605, 617, 618, 606), (606, 618, 619, 607), (607, 619, 620, 608), (608, 620, 621, 609), (609, 621, 622, 610), (610, 622, 623, 611), (611, 623, 612, 600), (612, 624, 625, 613), (613, 625, 626, 614), (614, 626, 627, 615), (615, 627, 628, 616), (616, 628, 629, 617), (617, 629, 630, 618), (618, 630, 631, 619), (619, 631, 632, 620), (620, 632, 633, 621), (621, 633, 634, 622), (622, 634, 635, 623), (623, 635, 624, 612), (624, 636, 637, 625), (625, 637, 638, 626), (626, 638, 639, 627), (627, 639, 640, 628), (628, 640, 641, 629), (629, 641, 642, 630), (630, 642, 643, 631), (631, 643, 644, 632), (632, 644, 645, 633), (633, 645, 646, 634), (634, 646, 647, 635), (635, 647, 636, 624), (636, 648, 649, 637), (637, 649, 650, 638), (638, 650, 651, 639), (639, 651, 652, 640), (640, 652, 653, 641), (641, 653, 654, 642), (642, 654, 655, 643), (643, 655, 656, 644), (644, 656, 657, 645), (645, 657, 658, 646), (646, 658, 659, 647), (647, 659, 648, 636), (648, 660, 661, 649), (649, 661, 662, 650), (650, 662, 663, 651), (651, 663, 664, 652), (652, 664, 665, 653), (653, 665, 666, 654), (654, 666, 667, 655), (655, 667, 668, 656), (656, 668, 669, 657), (657, 669, 670, 658), (658, 670, 671, 659), (659, 671, 660, 648), (660, 672, 673, 661), (661, 673, 674, 662), (662, 674, 675, 663), (663, 675, 676, 664), (664, 676, 677, 665), (665, 677, 678, 666), (666, 678, 679, 667), (667, 679, 680, 668), (668, 680, 681, 669), (669, 681, 682, 670), (670, 682, 683, 671), (671, 683, 672, 660), (672, 684, 685, 673), (673, 685, 686, 674), (674, 686, 687, 675), (675, 687, 688, 676), (676, 688, 689, 677), (677, 689, 690, 678), (678, 690, 691, 679), (679, 691, 692, 680), (680, 692, 693, 681), (681, 693, 694, 682), (682, 694, 695, 683), (683, 695, 684, 672), (684, 696, 697, 685), (685, 697, 698, 686), (686, 698, 699, 687), (687, 699, 700, 688), (688, 700, 701, 689), (689, 701, 702, 690), (690, 702, 703, 691), (691, 703, 704, 692), (692, 704, 705, 693), (693, 705, 706, 694), (694, 706, 707, 695), (695, 707, 696, 684), (696, 708, 709, 697), (697, 709, 710, 698), (698, 710, 711, 699), (699, 711, 712, 700), (700, 712, 713, 701), (701, 713, 714, 702), (702, 714, 715, 703), (703, 715, 716, 704), (704, 716, 717, 705), (705, 717, 718, 706), (706, 718, 719, 707), (707, 719, 708, 696), (708, 720, 721, 709), (709, 721, 722, 710), (710, 722, 723, 711), (711, 723, 724, 712), (712, 724, 725, 713), (713, 725, 726, 714), (714, 726, 727, 715), (715, 727, 728, 716), (716, 728, 729, 717), (717, 729, 730, 718), (718, 730, 731, 719), (719, 731, 720, 708), (720, 732, 733, 721), (721, 733, 734, 722), (722, 734, 735, 723), (723, 735, 736, 724), (724, 736, 737, 725), (725, 737, 738, 726), (726, 738, 739, 727), (727, 739, 740, 728), (728, 740, 741, 729), (729, 741, 742, 730), (730, 742, 743, 731), (731, 743, 732, 720), (732, 744, 745, 733), (733, 745, 746, 734), (734, 746, 747, 735), (735, 747, 748, 736), (736, 748, 749, 737), (737, 749, 750, 738), (738, 750, 751, 739), (739, 751, 752, 740), (740, 752, 753, 741), (741, 753, 754, 742), (742, 754, 755, 743), (743, 755, 744, 732), (744, 756, 757, 745), (745, 757, 758, 746), (746, 758, 759, 747), (747, 759, 760, 748), (748, 760, 761, 749), (749, 761, 762, 750), (750, 762, 763, 751), (751, 763, 764, 752), (752, 764, 765, 753), (753, 765, 766, 754), (754, 766, 767, 755), (755, 767, 756, 744), (756, 768, 769, 757), (757, 769, 770, 758), (758, 770, 771, 759), (759, 771, 772, 760), (760, 772, 773, 761), (761, 773, 774, 762), (762, 774, 775, 763), (763, 775, 776, 764), (764, 776, 777, 765), (765, 777, 778, 766), (766, 778, 779, 767), (767, 779, 768, 756), (768, 780, 781, 769), (769, 781, 782, 770), (770, 782, 783, 771), (771, 783, 784, 772), (772, 784, 785, 773), (773, 785, 786, 774), (774, 786, 787, 775), (775, 787, 788, 776), (776, 788, 789, 777), (777, 789, 790, 778), (778, 790, 791, 779), (779, 791, 780, 768), (780, 792, 793, 781), (781, 793, 794, 782), (782, 794, 795, 783), (783, 795, 796, 784), (784, 796, 797, 785), (785, 797, 798, 786), (786, 798, 799, 787), (787, 799, 800, 788), (788, 800, 801, 789), (789, 801, 802, 790), (790, 802, 803, 791), (791, 803, 792, 780), (792, 804, 805, 793), (793, 805, 806, 794), (794, 806, 807, 795), (795, 807, 808, 796), (796, 808, 809, 797), (797, 809, 810, 798), (798, 810, 811, 799), (799, 811, 812, 800), (800, 812, 813, 801), (801, 813, 814, 802), (802, 814, 815, 803), (803, 815, 804, 792), (804, 816, 817, 805), (805, 817, 818, 806), (806, 818, 819, 807), (807, 819, 820, 808), (808, 820, 821, 809), (809, 821, 822, 810), (810, 822, 823, 811), (811, 823, 824, 812), (812, 824, 825, 813), (813, 825, 826, 814), (814, 826, 827, 815), (815, 827, 816, 804), (816, 828, 829, 817), (817, 829, 830, 818), (818, 830, 831, 819), (819, 831, 832, 820), (820, 832, 833, 821), (821, 833, 834, 822), (822, 834, 835, 823), (823, 835, 836, 824), (824, 836, 837, 825), (825, 837, 838, 826), (826, 838, 839, 827), (827, 839, 828, 816), (828, 840, 841, 829), (829, 841, 842, 830), (830, 842, 843, 831), (831, 843, 844, 832), (832, 844, 845, 833), (833, 845, 846, 834), (834, 846, 847, 835), (835, 847, 848, 836), (836, 848, 849, 837), (837, 849, 850, 838), (838, 850, 851, 839), (839, 851, 840, 828), (840, 852, 853, 841), (841, 853, 854, 842), (842, 854, 855, 843), (843, 855, 856, 844), (844, 856, 857, 845), (845, 857, 858, 846), (846, 858, 859, 847), (847, 859, 860, 848), (848, 860, 861, 849), (849, 861, 862, 850), (850, 862, 863, 851), (851, 863, 852, 840), (852, 864, 865, 853), (853, 865, 866, 854), (854, 866, 867, 855), (855, 867, 868, 856), (856, 868, 869, 857), (857, 869, 870, 858), (858, 870, 871, 859), (859, 871, 872, 860), (860, 872, 873, 861), (861, 873, 874, 862), (862, 874, 875, 863), (863, 875, 864, 852), (864, 876, 877, 865), (865, 877, 878, 866), (866, 878, 879, 867), (867, 879, 880, 868), (868, 880, 881, 869), (869, 881, 882, 870), (870, 882, 883, 871), (871, 883, 884, 872), (872, 884, 885, 873), (873, 885, 886, 874), (874, 886, 887, 875), (875, 887, 876, 864), (876, 888, 889, 877), (877, 889, 890, 878), (878, 890, 891, 879), (879, 891, 892, 880), (880, 892, 893, 881), (881, 893, 894, 882), (882, 894, 895, 883), (883, 895, 896, 884), (884, 896, 897, 885), (885, 897, 898, 886), (886, 898, 899, 887), (887, 899, 888, 876), (888, 900, 901, 889), (889, 901, 902, 890), (890, 902, 903, 891), (891, 903, 904, 892), (892, 904, 905, 893), (893, 905, 906, 894), (894, 906, 907, 895), (895, 907, 908, 896), (896, 908, 909, 897), (897, 909, 910, 898), (898, 910, 911, 899), (899, 911, 900, 888), (900, 912, 913, 901), (901, 913, 914, 902), (902, 914, 915, 903), (903, 915, 916, 904), (904, 916, 917, 905), (905, 917, 918, 906), (906, 918, 919, 907), (907, 919, 920, 908), (908, 920, 921, 909), (909, 921, 922, 910), (910, 922, 923, 911), (911, 923, 912, 900), (912, 924, 925, 913), (913, 925, 926, 914), (914, 926, 927, 915), (915, 927, 928, 916), (916, 928, 929, 917), (917, 929, 930, 918), (918, 930, 931, 919), (919, 931, 932, 920), (920, 932, 933, 921), (921, 933, 934, 922), (922, 934, 935, 923), (923, 935, 924, 912), (924, 936, 937, 925), (925, 937, 938, 926), (926, 938, 939, 927), (927, 939, 940, 928), (928, 940, 941, 929), (929, 941, 942, 930), (930, 942, 943, 931), (931, 943, 944, 932), (932, 944, 945, 933), (933, 945, 946, 934), (934, 946, 947, 935), (935, 947, 936, 924), (936, 948, 949, 937), (937, 949, 950, 938), (938, 950, 951, 939), (939, 951, 952, 940), (940, 952, 953, 941), (941, 953, 954, 942), (942, 954, 955, 943), (943, 955, 956, 944), (944, 956, 957, 945), (945, 957, 958, 946), (946, 958, 959, 947), (947, 959, 948, 936), (948, 960, 961, 949), (949, 961, 962, 950), (950, 962, 963, 951), (951, 963, 964, 952), (952, 964, 965, 953), (953, 965, 966, 954), (954, 966, 967, 955), (955, 967, 968, 956), (956, 968, 969, 957), (957, 969, 970, 958), (958, 970, 971, 959), (959, 971, 960, 948), (960, 972, 973, 961), (961, 973, 974, 962), (962, 974, 975, 963), (963, 975, 976, 964), (964, 976, 977, 965), (965, 977, 978, 966), (966, 978, 979, 967), (967, 979, 980, 968), (968, 980, 981, 969), (969, 981, 982, 970), (970, 982, 983, 971), (971, 983, 972, 960), (972, 984, 985, 973), (973, 985, 986, 974), (974, 986, 987, 975), (975, 987, 988, 976), (976, 988, 989, 977), (977, 989, 990, 978), (978, 990, 991, 979), (979, 991, 992, 980), (980, 992, 993, 981), (981, 993, 994, 982), (982, 994, 995, 983), (983, 995, 984, 972), (984, 996, 997, 985), (985, 997, 998, 986), (986, 998, 999, 987), (987, 999, 1000, 988), (988, 1000, 1001, 989), (989, 1001, 1002, 990), (990, 1002, 1003, 991), (991, 1003, 1004, 992), (992, 1004, 1005, 993), (993, 1005, 1006, 994), (994, 1006, 1007, 995), (995, 1007, 996, 984), (996, 1008, 1009, 997), (997, 1009, 1010, 998), (998, 1010, 1011, 999), (999, 1011, 1012, 1000), (1000, 1012, 1013, 1001), (1001, 1013, 1014, 1002), (1002, 1014, 1015, 1003), (1003, 1015, 1016, 1004), (1004, 1016, 1017, 1005), (1005, 1017, 1018, 1006), (1006, 1018, 1019, 1007), (1007, 1019, 1008, 996), (1008, 1020, 1021, 1009), (1009, 1021, 1022, 1010), (1010, 1022, 1023, 1011), (1011, 1023, 1024, 1012), (1012, 1024, 1025, 1013), (1013, 1025, 1026, 1014), (1014, 1026, 1027, 1015), (1015, 1027, 1028, 1016), (1016, 1028, 1029, 1017), (1017, 1029, 1030, 1018), (1018, 1030, 1031, 1019), (1019, 1031, 1020, 1008), (1020, 1032, 1033, 1021), (1021, 1033, 1034, 1022), (1022, 1034, 1035, 1023), (1023, 1035, 1036, 1024), (1024, 1036, 1037, 1025), (1025, 1037, 1038, 1026), (1026, 1038, 1039, 1027), (1027, 1039, 1040, 1028), (1028, 1040, 1041, 1029), (1029, 1041, 1042, 1030), (1030, 1042, 1043, 1031), (1031, 1043, 1032, 1020), (1032, 1044, 1045, 1033), (1033, 1045, 1046, 1034), (1034, 1046, 1047, 1035), (1035, 1047, 1048, 1036), (1036, 1048, 1049, 1037), (1037, 1049, 1050, 1038), (1038, 1050, 1051, 1039), (1039, 1051, 1052, 1040), (1040, 1052, 1053, 1041), (1041, 1053, 1054, 1042), (1042, 1054, 1055, 1043), (1043, 1055, 1044, 1032), (1044, 1056, 1057, 1045), (1045, 1057, 1058, 1046), (1046, 1058, 1059, 1047), (1047, 1059, 1060, 1048), (1048, 1060, 1061, 1049), (1049, 1061, 1062, 1050), (1050, 1062, 1063, 1051), (1051, 1063, 1064, 1052), (1052, 1064, 1065, 1053), (1053, 1065, 1066, 1054), (1054, 1066, 1067, 1055), (1055, 1067, 1056, 1044), (1056, 1068, 1069, 1057), (1057, 1069, 1070, 1058), (1058, 1070, 1071, 1059), (1059, 1071, 1072, 1060), (1060, 1072, 1073, 1061), (1061, 1073, 1074, 1062), (1062, 1074, 1075, 1063), (1063, 1075, 1076, 1064), (1064, 1076, 1077, 1065), (1065, 1077, 1078, 1066), (1066, 1078, 1079, 1067), (1067, 1079, 1068, 1056), (1068, 1080, 1081, 1069), (1069, 1081, 1082, 1070), (1070, 1082, 1083, 1071), (1071, 1083, 1084, 1072), (1072, 1084, 1085, 1073), (1073, 1085, 1086, 1074), (1074, 1086, 1087, 1075), (1075, 1087, 1088, 1076), (1076, 1088, 1089, 1077), (1077, 1089, 1090, 1078), (1078, 1090, 1091, 1079), (1079, 1091, 1080, 1068), (1080, 1092, 1093, 1081), (1081, 1093, 1094, 1082), (1082, 1094, 1095, 1083), (1083, 1095, 1096, 1084), (1084, 1096, 1097, 1085), (1085, 1097, 1098, 1086), (1086, 1098, 1099, 1087), (1087, 1099, 1100, 1088), (1088, 1100, 1101, 1089), (1089, 1101, 1102, 1090), (1090, 1102, 1103, 1091), (1091, 1103, 1092, 1080), (1092, 1104, 1105, 1093), (1093, 1105, 1106, 1094), (1094, 1106, 1107, 1095), (1095, 1107, 1108, 1096), (1096, 1108, 1109, 1097), (1097, 1109, 1110, 1098), (1098, 1110, 1111, 1099), (1099, 1111, 1112, 1100), (1100, 1112, 1113, 1101), (1101, 1113, 1114, 1102), (1102, 1114, 1115, 1103), (1103, 1115, 1104, 1092), (1104, 1116, 1117, 1105), (1105, 1117, 1118, 1106), (1106, 1118, 1119, 1107), (1107, 1119, 1120, 1108), (1108, 1120, 1121, 1109), (1109, 1121, 1122, 1110), (1110, 1122, 1123, 1111), (1111, 1123, 1124, 1112), (1112, 1124, 1125, 1113), (1113, 1125, 1126, 1114), (1114, 1126, 1127, 1115), (1115, 1127, 1116, 1104), (1116, 1128, 1129, 1117), (1117, 1129, 1130, 1118), (1118, 1130, 1131, 1119), (1119, 1131, 1132, 1120), (1120, 1132, 1133, 1121), (1121, 1133, 1134, 1122), (1122, 1134, 1135, 1123), (1123, 1135, 1136, 1124), (1124, 1136, 1137, 1125), (1125, 1137, 1138, 1126), (1126, 1138, 1139, 1127), (1127, 1139, 1128, 1116), (1128, 1140, 1141, 1129), (1129, 1141, 1142, 1130), (1130, 1142, 1143, 1131), (1131, 1143, 1144, 1132), (1132, 1144, 1145, 1133), (1133, 1145, 1146, 1134), (1134, 1146, 1147, 1135), (1135, 1147, 1148, 1136), (1136, 1148, 1149, 1137), (1137, 1149, 1150, 1138), (1138, 1150, 1151, 1139), (1139, 1151, 1140, 1128), (1140, 576, 577, 1141), (1141, 577, 578, 1142), (1142, 578, 579, 1143), (1143, 579, 580, 1144), (1144, 580, 581, 1145), (1145, 581, 582, 1146), (1146, 582, 583, 1147), (1147, 583, 584, 1148), (1148, 584, 585, 1149), (1149, 585, 586, 1150), (1150, 586, 587, 1151), (1151, 587, 576, 1140), (1156, 1157, 1153, 1152), (1157, 1158, 1154, 1153), (1158, 1159, 1155, 1154), (1159, 1156, 1152, 1155), (1152, 1153, 1154, 1155), (1159, 1158, 1157, 1156), (1164, 1165, 1161, 1160), (1165, 1166, 1162, 1161), (1166, 1167, 1163, 1162), (1167, 1164, 1160, 1163), (1160, 1161, 1162, 1163), (1167, 1166, 1165, 1164), (1168, 1169, 1171, 1170), (1170, 1171, 1173, 1172), (1172, 1173, 1175, 1174), (1174, 1175, 1177, 1176), (1176, 1177, 1179, 1178), (1178, 1179, 1181, 1180), (1180, 1181, 1183, 1182), (1182, 1183, 1185, 1184), (1184, 1185, 1187, 1186), (1186, 1187, 1189, 1188), (1188, 1189, 1191, 1190), (1190, 1191, 1193, 1192), (1192, 1193, 1195, 1194), (1194, 1195, 1197, 1196), (1196, 1197, 1199, 1198), (1198, 1199, 1201, 1200), (1200, 1201, 1203, 1202), (1202, 1203, 1205, 1204), (1204, 1205, 1207, 1206), (1206, 1207, 1209, 1208), (1208, 1209, 1211, 1210), (1210, 1211, 1213, 1212), (1212, 1213, 1215, 1214), (1214, 1215, 1217, 1216), (1216, 1217, 1219, 1218), (1218, 1219, 1221, 1220), (1220, 1221, 1223, 1222), (1222, 1223, 1225, 1224), (1224, 1225, 1227, 1226), (1226, 1227, 1229, 1228), (1171, 1169, 1231, 1229, 1227, 1225, 1223, 1221, 1219, 1217, 1215, 1213, 1211, 1209, 1207, 1205, 1203, 1201, 1199, 1197, 1195, 1193, 1191, 1189, 1187, 1185, 1183, 1181, 1179, 1177, 1175, 1173), (1230, 1231, 1169, 1168), (1228, 1229, 1231, 1230), (1168, 1170, 1172, 1174, 1176, 1178, 1180, 1182, 1184, 1186, 1188, 1190, 1192, 1194, 1196, 1198, 1200, 1202, 1204, 1206, 1208, 1210, 1212, 1214, 1216, 1218, 1220, 1222, 1224, 1226, 1228, 1230), (1236, 1237, 1233, 1232), (1237, 1238, 1234, 1233), (1238, 1239, 1235, 1234), (1239, 1236, 1232, 1235), (1232, 1233, 1234, 1235), (1239, 1238, 1237, 1236)])
me_torus.materials.append(mat_toppart_material)
me_torus.use_remesh_preserve_volume = False
me_torus.use_remesh_preserve_attributes = False
me_torus.use_mirror_vertex_groups = False
me_torus.update()
me_cylinder = bpy.data.meshes.new('Cylinder')
me_cylinder.from_pydata([(0.0, 1.0, -1.0), (0.0, 1.0, 1.0), (0.1951, 0.9808, -1.0), (0.1951, 0.9808, 1.0), (0.3827, 0.9239, -1.0), (0.3827, 0.9239, 1.0), (0.5556, 0.8315, -1.0), (0.5556, 0.8315, 1.0), (0.7071, 0.7071, -1.0), (0.7071, 0.7071, 1.0), (0.8315, 0.5556, -1.0), (0.8315, 0.5556, 1.0), (0.9239, 0.3827, -1.0), (0.9239, 0.3827, 1.0), (0.9808, 0.1951, -1.0), (0.9808, 0.1951, 1.0), (1.0, 7.55e-08, -1.0), (1.0, 7.55e-08, 1.0), (0.9808, -0.1951, -1.0), (0.9808, -0.1951, 1.0), (0.9239, -0.3827, -1.0), (0.9239, -0.3827, 1.0), (0.8315, -0.5556, -1.0), (0.8315, -0.5556, 1.0), (0.7071, -0.7071, -1.0), (0.7071, -0.7071, 1.0), (0.5556, -0.8315, -1.0), (0.5556, -0.8315, 1.0), (0.3827, -0.9239, -1.0), (0.3827, -0.9239, 1.0), (0.1951, -0.9808, -1.0), (0.1951, -0.9808, 1.0), (-3.258e-07, -1.0, -1.0), (-3.258e-07, -1.0, 1.0), (-0.1951, -0.9808, -1.0), (-0.1951, -0.9808, 1.0), (-0.3827, -0.9239, -1.0), (-0.3827, -0.9239, 1.0), (-0.5556, -0.8315, -1.0), (-0.5556, -0.8315, 1.0), (-0.7071, -0.7071, -1.0), (-0.7071, -0.7071, 1.0), (-0.8315, -0.5556, -1.0), (-0.8315, -0.5556, 1.0), (-0.9239, -0.3827, -1.0), (-0.9239, -0.3827, 1.0), (-0.9808, -0.1951, -1.0), (-0.9808, -0.1951, 1.0), (-1.0, 9.656e-07, -1.0), (-1.0, 9.656e-07, 1.0), (-0.9808, 0.1951, -1.0), (-0.9808, 0.1951, 1.0), (-0.9239, 0.3827, -1.0), (-0.9239, 0.3827, 1.0), (-0.8315, 0.5556, -1.0), (-0.8315, 0.5556, 1.0), (-0.7071, 0.7071, -1.0), (-0.7071, 0.7071, 1.0), (-0.5556, 0.8315, -1.0), (-0.5556, 0.8315, 1.0), (-0.3827, 0.9239, -1.0), (-0.3827, 0.9239, 1.0), (-0.1951, 0.9808, -1.0), (-0.1951, 0.9808, 1.0)], [], [(0, 1, 3, 2), (2, 3, 5, 4), (4, 5, 7, 6), (6, 7, 9, 8), (8, 9, 11, 10), (10, 11, 13, 12), (12, 13, 15, 14), (14, 15, 17, 16), (16, 17, 19, 18), (18, 19, 21, 20), (20, 21, 23, 22), (22, 23, 25, 24), (24, 25, 27, 26), (26, 27, 29, 28), (28, 29, 31, 30), (30, 31, 33, 32), (32, 33, 35, 34), (34, 35, 37, 36), (36, 37, 39, 38), (38, 39, 41, 40), (40, 41, 43, 42), (42, 43, 45, 44), (44, 45, 47, 46), (46, 47, 49, 48), (48, 49, 51, 50), (50, 51, 53, 52), (52, 53, 55, 54), (54, 55, 57, 56), (56, 57, 59, 58), (58, 59, 61, 60), (3, 1, 63, 61, 59, 57, 55, 53, 51, 49, 47, 45, 43, 41, 39, 37, 35, 33, 31, 29, 27, 25, 23, 21, 19, 17, 15, 13, 11, 9, 7, 5), (62, 63, 1, 0), (60, 61, 63, 62), (0, 2, 4, 6, 8, 10, 12, 14, 16, 18, 20, 22, 24, 26, 28, 30, 32, 34, 36, 38, 40, 42, 44, 46, 48, 50, 52, 54, 56, 58, 60, 62)])
_uv = me_cylinder.uv_layers.new(name='UVMap')
_uv.uv.foreach_set('vector', [0.5, 0.3189, 0.5, 0.000122, 0.5312, 0.0001219, 0.5312, 0.3189, 0.5312, 0.3189, 0.5312, 0.0001219, 0.5625, 0.0001219, 0.5625, 0.3189, 0.5625, 0.3189, 0.5625, 0.0001219, 0.5937, 0.0001218, 0.5937, 0.3189, 0.5937, 0.3189, 0.5937, 0.0001218, 0.625, 0.0001217, 0.625, 0.3189, 0.625, 0.3189, 0.625, 0.0001217, 0.6562, 0.0001217, 0.6562, 0.3189, 0.6562, 0.3189, 0.6562, 0.0001217, 0.6875, 0.0001216, 0.6875, 0.3189, 0.6875, 0.3189, 0.6875, 0.0001216, 0.7187, 0.0001215, 0.7187, 0.3189, 0.7187, 0.3189, 0.7187, 0.0001215, 0.7499, 0.0001213, 0.7499, 0.3189, 0.7499, 0.3189, 0.7499, 0.0001213, 0.7812, 0.0001212, 0.7812, 0.3189, 0.7812, 0.3189, 0.7812, 0.0001212, 0.8124, 0.000121, 0.8124, 0.3189, 0.8124, 0.3189, 0.8124, 0.000121, 0.8437, 0.0001209, 0.8437, 0.3189, 0.8437, 0.3189, 0.8437, 0.0001209, 0.8749, 0.0001207, 0.8749, 0.3189, 0.8749, 0.3189, 0.8749, 0.0001207, 0.9062, 0.0001205, 0.9062, 0.3189, 0.9062, 0.3189, 0.9062, 0.0001205, 0.9374, 0.0001203, 0.9374, 0.3189, 0.9374, 0.3189, 0.9374, 0.0001203, 0.9686, 0.0001201, 0.9686, 0.3189, 0.9686, 0.3189, 0.9686, 0.0001201, 0.9999, 0.0001199, 0.9999, 0.3189, 0.0001199, 0.3189, 0.0001216, 0.0001212, 0.03136, 0.0001214, 0.03136, 0.3189, 0.03136, 0.3189, 0.03136, 0.0001214, 0.06261, 0.0001215, 0.0626, 0.3189, 0.0626, 0.3189, 0.06261, 0.0001215, 0.09385, 0.0001216, 0.09385, 0.3189, 0.09385, 0.3189, 0.09385, 0.0001216, 0.1251, 0.0001217, 0.1251, 0.3189, 0.1251, 0.3189, 0.1251, 0.0001217, 0.1563, 0.0001218, 0.1563, 0.3189, 0.1563, 0.3189, 0.1563, 0.0001218, 0.1876, 0.0001218, 0.1876, 0.3189, 0.1876, 0.3189, 0.1876, 0.0001218, 0.2188, 0.0001219, 0.2188, 0.3189, 0.2188, 0.3189, 0.2188, 0.0001219, 0.2501, 0.0001219, 0.2501, 0.3189, 0.2501, 0.3189, 0.2501, 0.0001219, 0.2813, 0.000122, 0.2813, 0.3189, 0.2813, 0.3189, 0.2813, 0.000122, 0.3125, 0.000122, 0.3125, 0.3189, 0.3125, 0.3189, 0.3125, 0.000122, 0.3438, 0.000122, 0.3438, 0.3189, 0.3438, 0.3189, 0.3438, 0.000122, 0.375, 0.000122, 0.375, 0.3189, 0.375, 0.3189, 0.375, 0.000122, 0.4063, 0.000122, 0.4063, 0.3189, 0.4063, 0.3189, 0.4063, 0.000122, 0.4375, 0.000122, 0.4375, 0.3189, 0.5994, 0.5788, 0.5773, 0.6009, 0.5513, 0.6183, 0.5224, 0.6302, 0.4918, 0.6363, 0.4606, 0.6363, 0.4299, 0.6302, 0.401, 0.6183, 0.3751, 0.6009, 0.353, 0.5788, 0.3356, 0.5528, 0.3237, 0.524, 0.3176, 0.4933, 0.3176, 0.4621, 0.3237, 0.4314, 0.3356, 0.4026, 0.353, 0.3766, 0.3751, 0.3545, 0.401, 0.3372, 0.4299, 0.3252, 0.4606, 0.3191, 0.4918, 0.3191, 0.5224, 0.3252, 0.5513, 0.3372, 0.5773, 0.3545, 0.5994, 0.3766, 0.6167, 0.4026, 0.6287, 0.4314, 0.6348, 0.4621, 0.6348, 0.4933, 0.6287, 0.524, 0.6167, 0.5528, 0.4688, 0.3189, 0.4688, 0.000122, 0.5, 0.000122, 0.5, 0.3189, 0.4375, 0.3189, 0.4375, 0.000122, 0.4688, 0.000122, 0.4688, 0.3189, 0.05762, 0.3545, 0.0836, 0.3372, 0.1125, 0.3252, 0.1431, 0.3191, 0.1743, 0.3191, 0.205, 0.3252, 0.2339, 0.3372, 0.2598, 0.3545, 0.2819, 0.3766, 0.2993, 0.4026, 0.3112, 0.4314, 0.3173, 0.4621, 0.3173, 0.4933, 0.3112, 0.524, 0.2993, 0.5528, 0.2819, 0.5788, 0.2598, 0.6009, 0.2339, 0.6183, 0.205, 0.6302, 0.1743, 0.6363, 0.1431, 0.6363, 0.1125, 0.6302, 0.0836, 0.6183, 0.05762, 0.6009, 0.03553, 0.5788, 0.01817, 0.5528, 0.006215, 0.524, 0.0001199, 0.4933, 0.0001199, 0.4621, 0.006215, 0.4314, 0.01817, 0.4026, 0.03553, 0.3766])
me_cylinder.materials.append(mat_mainpart_material)
me_cylinder.use_remesh_preserve_volume = False
me_cylinder.use_remesh_preserve_attributes = False
me_cylinder.use_mirror_vertex_groups = False
me_cylinder.update()

# ---- objects
ob_camera = bpy.data.objects.new('Camera', cam_camera)
ob_spot = bpy.data.objects.new('Spot', light_spot)
ob_torus = bpy.data.objects.new('Torus', me_torus)
ob_corpse_bottom = bpy.data.objects.new('Corpse_Bottom', me_cylinder)
ob_spot_001 = bpy.data.objects.new('Spot.001', light_spot_006)
ob_spot_002 = bpy.data.objects.new('Spot.002', light_spot_001)

# ---- transforms, parenting, visibility, modifiers, constraints
ob_camera.location = (-2.5, 10.0, 1.0)
ob_camera.rotation_euler = (-1.571, 3.142, 0.2182)
ob_camera.lineart.crease_threshold = 0.0
ob_spot.location = (0.0, 5.0, 5.0)
ob_spot.rotation_euler = (-0.7854, 0.0, 0.0)
ob_spot.lineart.crease_threshold = 0.0
ob_torus.location = (-0.1695, -0.1873, 1.994)
ob_torus.rotation_euler = (0.7854, 0.0, 3.142)
ob_torus.scale = (0.04, 0.04, 0.04)
ob_torus.lineart.crease_threshold = 0.0
ob_corpse_bottom.location = (0.0, 0.0, 1.0)
ob_corpse_bottom.scale = (0.5, 0.5, 0.75)
ob_corpse_bottom.lineart.crease_threshold = 0.0
ob_spot_001.location = (0.0, -5.0, 5.0)
ob_spot_001.rotation_euler = (0.7854, 0.0, 0.0)
ob_spot_001.lineart.crease_threshold = 0.0
ob_spot_002.location = (0.0, 0.0, -5.0)
ob_spot_002.rotation_euler = (3.142, 0.0, 0.0)
ob_spot_002.lineart.crease_threshold = 0.0

# ---- collection membership
col_collection_1.objects.link(ob_camera)
col_collection_1.objects.link(ob_spot)
col_collection_1.objects.link(ob_torus)
col_collection_1.objects.link(ob_corpse_bottom)
col_collection_1.objects.link(ob_spot_001)
col_collection_1.objects.link(ob_spot_002)

# ---- scene / render settings (as saved in the file)
scene.camera = ob_camera
scene.frame_start = 1; scene.frame_end = 250; scene.frame_set(0)
scene.render.engine = 'BLENDER_EEVEE_NEXT'
scene.render.image_settings.color_depth = '16'
scene.render.resolution_percentage = 50
scene.render.dither_intensity = 0.0
scene.cycles.use_denoising = False
scene.cycles.samples = 10
scene.cycles.sampling_pattern = 'TABULATED_SOBOL'
scene.cycles.light_sampling_threshold = 0.0
scene.cycles.use_adaptive_sampling = False
scene.cycles.use_light_tree = False
scene.cycles.blur_glossy = 0.0
scene.cycles.pixel_filter_type = 'GAUSSIAN'
scene.cycles.sample_clamp_indirect = 0.0
scene.view_settings.view_transform = 'Standard'
bpy.context.view_layer.update()
